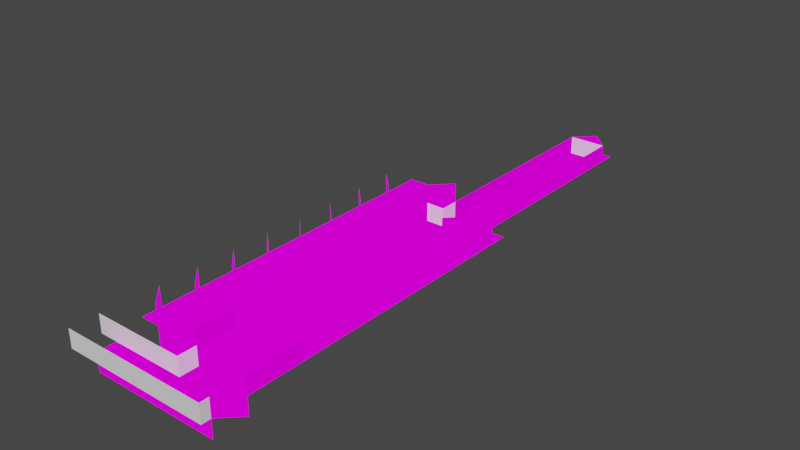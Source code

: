 # Source: evencare4.blend  (saved by Blender 4.0.36; exported with 4.5.12 LTS)
import bpy
from mathutils import Matrix  # noqa: F401  (used for matrix-valued properties, if any)

bpy.ops.wm.read_factory_settings(use_empty=True)
scene = bpy.context.scene
scene.name = 'Scene'

# ---- collections
col_collection = bpy.data.collections.new('Collection'); scene.collection.children.link(col_collection)

# ---- images (referenced by path relative to the original .blend; pixels are not part of the script)
import os
ASSET_DIR = os.environ.get("B2B_ASSET_DIR", "")  # directory of the original .blend (textures are referenced by path, not embedded)
HERE = os.path.dirname(os.path.abspath(__file__))  # packed textures are extracted next to this script under _unpacked/

def load_image(name, relpath, width, height, colorspace="sRGB"):
    """Load a texture the original file referenced (path relative to the .blend, or extracted next to this script)."""
    p = next((c for c in (os.path.join(HERE, relpath), os.path.join(ASSET_DIR, relpath)) if relpath and os.path.exists(c)), "")
    if p:
        img = bpy.data.images.load(p, check_existing=True)
        img.name = name
    else:  # same state as the original file: an image datablock whose file is absent (Cycles renders it pink)
        img = bpy.data.images.new(name, width, height)
        img.source = "FILE"
        img.filepath = "//" + (relpath or name)
    img.colorspace_settings.name = colorspace
    return img
img_texture_png = load_image('texture.png', 'texture.png', 1024, 1024, 'sRGB')

# ---- materials (node trees are filled in below, after node groups)
mat_material1 = bpy.data.materials.new('material1')
mat_material1.use_transparent_shadow = False
mat_material1.roughness = 1.0
mat_none = bpy.data.materials.new('None')
mat_none.use_transparent_shadow = False
mat_none.roughness = 1.0

# ---- material node trees
mat_material1.use_nodes = True; mat_material1.node_tree.nodes.clear()
_N = mat_material1.node_tree.nodes; _L = mat_material1.node_tree.links
n0 = _N.new('ShaderNodeOutputMaterial'); n0.name = 'Material Output'; n0.location = (280, 300)
n1 = _N.new('ShaderNodeTexImage'); n1.name = 'Image Texture'; n1.location = (-14, 326)
n1.image = img_texture_png
_L.new(n1.outputs[0], n0.inputs[0])
n0.is_active_output = True
mat_none.use_nodes = True; mat_none.node_tree.nodes.clear()
_N = mat_none.node_tree.nodes; _L = mat_none.node_tree.links
n0 = _N.new('ShaderNodeBsdfPrincipled'); n0.name = 'Principled BSDF'; n0.location = (0, 300)
n0.distribution = 'GGX'
n0.subsurface_method = 'RANDOM_WALK_SKIN'
n0.inputs[2].default_value = 1.0
n0.inputs[3].default_value = 1.45
n0.inputs[13].default_value = 0.0
n0.inputs[27].default_value = (0.0, 0.0, 0.0, 1.0)
n0.inputs[28].default_value = 1.0
n1 = _N.new('ShaderNodeOutputMaterial'); n1.name = 'Material Output'; n1.location = (280, 300)
_L.new(n0.outputs[0], n1.inputs[0])
n1.is_active_output = True

# ---- world
world_world = bpy.data.worlds.new('World'); scene.world = world_world
world_world.use_nodes = True; world_world.node_tree.nodes.clear()
_N = world_world.node_tree.nodes; _L = world_world.node_tree.links
n0 = _N.new('ShaderNodeOutputWorld'); n0.name = 'World Output'; n0.location = (300, 300)
n1 = _N.new('ShaderNodeBackground'); n1.name = 'Background'; n1.location = (10, 300)
n1.inputs[0].default_value = (0.05088, 0.05088, 0.05088, 1.0)
_L.new(n1.outputs[0], n0.inputs[0])
n0.is_active_output = True
world_world.color = (0.05088, 0.05088, 0.05088)
world_world.use_sun_shadow = False
world_world.sun_shadow_jitter_overblur = 0.0

# ---- meshes
me_plane = bpy.data.meshes.new('Plane')
me_plane.from_pydata([(2.5, -1.021e-06, 0.5), (1.5, -1.021e-06, 0.5), (4.5, 4.138e-07, -18.5), (-0.5, -9.452e-07, -0.5), (0.5, -9.452e-07, -0.5), (1.5, -9.452e-07, -0.5), (5.5, -1.0, 0.5), (3.5, 4.138e-07, -18.5), (3.5, -1.0, 0.5), (-0.5, -1.021e-06, 0.5), (-0.5, -1.0, 0.5), (0.5, -1.021e-06, 0.5), (0.5, -1.0, 0.5), (1.5, -1.0, 0.5), (2.5, -1.0, 0.5), (3.5, -1.021e-06, 0.5), (6.5, -1.0, 0.5), (6.5, -1.021e-06, 0.5), (4.5, -1.021e-06, 0.5), (6.5, 2.0, -12.5), (6.5, -8.697e-07, -1.5), (4.5, -7.942e-07, -2.5), (4.5, -5.677e-07, -5.5), (4.5, -6.432e-07, -4.5), (6.5, -5.677e-07, -5.5), (5.5, -9.452e-07, -0.5), (4.5, -1.147e-07, -11.5), (6.5, -3.412e-07, -8.5), (4.5, -4.167e-07, -7.5), (6.5, -2.657e-07, -9.5), (4.5, -1.902e-07, -10.5), (6.5, 1.0, -10.5), (4.5, 1.118e-07, -14.5), (4.5, 3.628e-08, -13.5), (6.5, -3.922e-08, -12.5), (4.5, -3.922e-08, -12.5), (4.5, 1.873e-07, -15.5), (6.5, 1.0, -9.5), (6.5, 1.873e-07, -15.5), (3.5, 3.628e-08, -13.5), (3.5, -2.657e-07, -9.5), (3.5, -9.452e-07, -0.5), (6.5, 1.0, -6.5), (2.5, -9.452e-07, -0.5), (6.5, 3.628e-08, -13.5), (6.5, 1.0, -3.5), (6.5, 1.0, -4.5), (2.5, 1.0, -14.5), (2.5, -3.412e-07, -8.5), (2.5, 1.0, -15.5), (2.5, 1.0, -17.5), (2.5, 1.118e-07, -14.5), (3.5, 1.873e-07, -15.5), (6.5, -9.452e-07, -0.5), (6.5, -7.942e-07, -2.5), (6.5, 1.0, -12.5), (2.5, 1.873e-07, -15.5), (2.5, 3.628e-08, -13.5), (2.5, 1.0, -13.5), (2.5, 1.0, -12.5), (2.5, -4.167e-07, -7.5), (5.5, -2.657e-07, -9.5), (5.5, -7.187e-07, -3.5), (5.5, -8.697e-07, -1.5), (2.5, 1.0, -9.5), (6.5, 1.0, 0.5), (2.5, 1.0, -6.5), (7.5, 1.0, -0.5), (5.5, -7.942e-07, -2.5), (2.5, 1.0, -1.5), (2.5, 1.0, -7.5), (2.5, 1.0, -11.5), (2.5, 1.0, -16.5), (6.5, 1.0, -13.5), (7.5, 2.0, -4.5), (6.5, 1.0, -14.5), (6.5, 1.0, -5.5), (6.5, 1.0, -8.5), (6.5, 2.0, -10.5), (6.5, 1.0, -0.5), (6.5, 1.0, -1.5), (6.5, 2.0, -9.5), (2.5, 2.0, -12.5), (6.5, 1.0, -11.5), (6.5, 2.0, -6.5), (7.5, 2.0, -5.5), (2.5, 2.0, -4.5), (2.5, 2.0, -7.5), (7.5, 2.0, -6.5), (2.5, 2.0, -10.5), (6.5, 2.0, -4.5), (2.5, 2.0, -17.5), (2.5, 2.0, -6.5), (7.5, 2.0, 0.5), (2.5, 1.0, -3.5), (7.5, 2.0, -3.5), (2.5, 2.0, -2.5), (2.5, 2.0, -3.5), (2.5, 1.0, -8.5), (2.5, 1.0, -10.5), (2.5, 2.0, -5.5), (2.5, 2.0, -8.5), (2.5, 2.0, -11.5), (2.5, 1.0, -0.5), (2.5, 2.0, -15.5), (2.5, 2.0, -13.5), (2.5, 2.0, -9.5), (6.5, 1.0, -16.5), (6.5, 1.0, -15.5), (2.5, 2.0, -14.5), (1.5, 2.0, -15.5), (7.5, 2.0, -15.5), (2.5, 2.0, -1.5), (1.5, 1.0, -1.5), (7.5, 2.0, -14.5), (6.5, 1.0, -7.5), (7.5, 2.0, -2.5), (7.5, 2.0, -9.5), (6.5, 2.0, -7.5), (7.5, 2.0, -7.5), (6.5, 1.0, -2.5), (1.5, -8.697e-07, -1.5), (6.5, 2.0, -0.5), (1.5, 2.0, -0.5), (7.5, -9.452e-07, -0.5), (6.5, 2.0, 0.5), (5.5, -1.902e-07, -10.5), (3.5, 2.0, -18.5), (6.5, 3.383e-07, -17.5), (6.5, 2.0, -17.5), (6.5, 1.0, -17.5), (5.5, 1.0, -18.5), (5.5, 2.0, -18.5), (2.5, 3.383e-07, -17.5), (2.5, 4.138e-07, -18.5), (4.5, -9.452e-07, -0.5), (4.5, 4.893e-07, -19.5), (5.5, -1.021e-06, 0.5), (6.5, 4.138e-07, -18.5), (4.5, -1.0, 0.5), (5.5, -6.432e-07, -4.5), (5.5, 1.118e-07, -14.5), (4.5, 7.913e-07, -23.5), (5.5, 8.668e-07, -24.5), (5.5, 2.628e-07, -16.5), (4.5, 2.628e-07, -16.5), (4.5, 7.158e-07, -22.5), (4.5, -2.657e-07, -9.5), (4.5, -3.412e-07, -8.5), (4.5, -4.922e-07, -6.5), (4.5, -8.697e-07, -1.5), (2.5, 2.0, -1.5), (4.5, -7.187e-07, -3.5), (3.5, 7.158e-07, -22.5), (3.5, 7.913e-07, -23.5), (3.5, 5.648e-07, -20.5), (3.5, 6.403e-07, -21.5), (4.5, 5.648e-07, -20.5), (4.5, 6.403e-07, -21.5), (4.5, 3.383e-07, -17.5), (3.5, 4.893e-07, -19.5), (3.5, 9.423e-07, -25.5), (4.5, 1.32e-06, -30.5), (7.5, 2.0, -0.5), (4.5, 8.668e-07, -24.5), (3.5, 8.668e-07, -24.5), (6.5, 2.0, 0.5), (1.5, 2.0, -1.5), (7.5, 2.0, -1.5), (6.5, 2.0, -1.5), (6.5, 2.0, -2.5), (6.5, 2.0, -3.5), (7.5, 2.0, -8.5), (6.5, 2.0, -5.5), (7.5, 2.0, -16.5), (6.5, 2.0, -8.5), (7.5, 2.0, -12.5), (7.5, 2.0, -10.5), (7.5, 2.0, -11.5), (6.5, 2.0, -11.5), (7.5, 2.0, -13.5), (6.5, 2.0, -13.5), (6.5, 2.0, -14.5), (6.5, 2.0, -15.5), (6.5, 2.0, -16.5), (1.5, 2.0, -12.5), (2.5, 2.0, -0.5), (2.5, 2.0, -16.5), (1.5, 2.0, -16.5), (1.5, 2.0, -13.5), (1.5, 2.0, -14.5), (1.5, 2.0, -11.5), (1.5, 2.0, -10.5), (1.5, 2.0, -8.5), (1.5, 2.0, -9.5), (1.5, 2.0, -6.5), (1.5, 2.0, -7.5), (1.5, 2.0, -5.5), (1.5, 2.0, -4.5), (1.5, 2.0, -3.5), (1.5, 2.0, -2.5), (6.5, -7.187e-07, -3.5), (6.5, -6.432e-07, -4.5), (5.5, -5.677e-07, -5.5), (6.5, -4.922e-07, -6.5), (5.5, -4.922e-07, -6.5), (6.5, -4.167e-07, -7.5), (5.5, -3.412e-07, -8.5), (5.5, -1.147e-07, -11.5), (6.5, -1.902e-07, -10.5), (5.5, -4.167e-07, -7.5), (6.5, -1.147e-07, -11.5), (5.5, -3.922e-08, -12.5), (6.5, 1.118e-07, -14.5), (5.5, 3.628e-08, -13.5), (5.5, 3.383e-07, -17.5), (5.5, 1.873e-07, -15.5), (6.5, 2.628e-07, -16.5), (3.5, -7.942e-07, -2.5), (2.5, -8.697e-07, -1.5), (3.5, -8.697e-07, -1.5), (3.5, -7.187e-07, -3.5), (2.5, -7.187e-07, -3.5), (3.5, -6.432e-07, -4.5), (3.5, -4.922e-07, -6.5), (2.5, -5.677e-07, -5.5), (3.5, -5.677e-07, -5.5), (2.5, -4.922e-07, -6.5), (3.5, -4.167e-07, -7.5), (2.5, -6.432e-07, -4.5), (3.5, -3.412e-07, -8.5), (2.5, -2.657e-07, -9.5), (2.5, -3.922e-08, -12.5), (2.5, -1.902e-07, -10.5), (3.5, -1.147e-07, -11.5), (2.5, -1.147e-07, -11.5), (3.5, -1.902e-07, -10.5), (3.5, -3.922e-08, -12.5), (2.5, 2.628e-07, -16.5), (3.5, 1.118e-07, -14.5), (3.5, 3.383e-07, -17.5), (3.5, 2.628e-07, -16.5), (2.5, 1.0, -5.5), (2.5, 1.0, -4.5), (2.5, -7.942e-07, -2.5), (2.5, 1.0, -2.5), (3.5, 1.244e-06, -29.5), (3.5, 1.0, -29.5), (5.5, 1.0, -29.5), (4.5, 1.0, -30.5), (4.5, 9.423e-07, -25.5), (5.5, 1.018e-06, -26.5), (4.5, 1.093e-06, -27.5), (3.5, 1.093e-06, -27.5), (4.5, 1.018e-06, -26.5), (4.5, 1.169e-06, -28.5), (4.5, 1.244e-06, -29.5), (5.5, 1.32e-06, -30.5), (5.5, 1.244e-06, -29.5), (3.5, 1.32e-06, -30.5), (5.5, 4.138e-07, -18.5), (5.5, 6.403e-07, -21.5), (5.5, 7.158e-07, -22.5), (5.5, 1.0, -20.5), (5.5, 5.648e-07, -20.5), (5.5, 4.893e-07, -19.5), (5.5, 1.0, -19.5), (5.5, 1.0, -22.5), (5.5, 1.0, -21.5), (5.5, 7.913e-07, -23.5), (5.5, 1.093e-06, -27.5), (5.5, 1.0, -25.5), (5.5, 9.423e-07, -25.5), (5.5, 1.0, -23.5), (5.5, 1.0, -24.5), (5.5, 1.0, -27.5), (5.5, 1.0, -26.5), (5.5, 1.169e-06, -28.5), (5.5, 1.0, -28.5), (3.5, 1.0, -25.5), (3.5, 1.0, -26.5), (3.5, 1.018e-06, -26.5), (3.5, 1.0, -24.5), (3.5, 1.0, -23.5), (3.5, 1.0, -20.5), (3.5, 1.0, -18.5), (3.5, 1.0, -19.5), (3.5, 1.0, -21.5), (3.5, 1.0, -22.5), (3.5, 1.0, -27.5), (3.5, 1.0, -28.5), (3.5, 1.169e-06, -28.5), (3.5, 1.169e-06, -28.5), (3.5, 1.0, -28.5), (3.5, 1.0, -29.5), (3.5, 1.244e-06, -29.5), (6.5, 2.0, 0.5), (2.5, 2.0, -0.5), (1.5, 2.0, -1.5), (2.5, 3.0, -0.5), (7.5, 2.0, -0.5), (6.5, 3.0, 0.5), (7.5, 3.0, -0.5), (1.5, 3.0, -1.5), (6.5, 2.0, -1.5), (2.5, 2.0, -2.5), (1.5, 2.0, -3.5), (2.5, 3.0, -2.5), (7.5, 2.0, -2.5), (6.5, 3.0, -1.5), (7.5, 3.0, -2.5), (1.5, 3.0, -3.5), (6.5, 2.0, -3.5), (2.5, 2.0, -4.5), (1.5, 2.0, -5.5), (2.5, 3.0, -4.5), (7.5, 2.0, -4.5), (6.5, 3.0, -3.5), (7.5, 3.0, -4.5), (1.5, 3.0, -5.5), (6.5, 2.0, -5.5), (2.5, 2.0, -6.5), (1.5, 2.0, -7.5), (2.5, 3.0, -6.5), (7.5, 2.0, -6.5), (6.5, 3.0, -5.5), (7.5, 3.0, -6.5), (1.5, 3.0, -7.5), (6.5, 2.0, -7.5), (2.5, 2.0, -8.5), (1.5, 2.0, -9.5), (2.5, 3.0, -8.5), (7.5, 2.0, -8.5), (6.5, 3.0, -7.5), (7.5, 3.0, -8.5), (1.5, 3.0, -9.5), (6.5, 2.0, -9.5), (2.5, 2.0, -10.5), (1.5, 2.0, -11.5), (2.5, 3.0, -10.5), (7.5, 2.0, -10.5), (6.5, 3.0, -9.5), (7.5, 3.0, -10.5), (1.5, 3.0, -11.5), (6.5, 2.0, -11.5), (2.5, 2.0, -12.5), (1.5, 2.0, -13.5), (2.5, 3.0, -12.5), (7.5, 2.0, -12.5), (6.5, 3.0, -11.5), (7.5, 3.0, -12.5), (1.5, 3.0, -13.5), (6.5, 2.0, -13.5), (2.5, 2.0, -14.5), (1.5, 2.0, -15.5), (2.5, 3.0, -14.5), (7.5, 2.0, -14.5), (6.5, 3.0, -13.5), (7.5, 3.0, -14.5), (1.5, 3.0, -15.5), (6.5, 2.0, -15.5), (7.5, 2.0, -16.5), (6.5, 3.0, -15.5), (7.5, 3.0, -16.5), (2.5, -9.452e-07, -0.5), (2.5, 1.0, -0.5), (3.5, 1.0, -1.5), (3.5, -8.697e-07, -1.5), (2.5, 2.0, -0.5), (3.5, 2.0, -1.5), (2.5, 2.0, -0.5), (7.5, 2.0, -0.5), (1.5, 2.0, -1.5), (1.5, 2.0, -1.5), (6.5, 2.0, -0.5), (2.5, 2.0, -17.5), (1.5, 2.0, -16.5), (2.5, 2.0, -16.5), (1.5, 2.0, -17.5), (7.5, 2.0, -17.5), (6.5, 2.0, -16.5), (7.5, 2.0, -16.5), (6.5, 2.0, -17.5), (5.5, 3.383e-07, -17.5), (5.5, 4.138e-07, -18.5), (6.5, 3.383e-07, -17.5), (4.5, 1.244e-06, -29.5), (5.5, 1.244e-06, -29.5), (4.5, 1.32e-06, -30.5)], [], [(62, 140, 23, 152), (146, 262, 269, 142), (14, 0, 1, 13), (8, 15, 0, 14), (270, 275, 278, 277), (47, 109, 105, 58), (15, 41, 43, 0), (114, 111, 183, 182), (277, 278, 248, 258), (250, 254, 281, 161), (272, 271, 276, 251), (161, 279, 282, 165), (15, 18, 135, 41), (139, 18, 15, 8), (49, 104, 109, 47), (324, 326, 325, 320), (80, 169, 170, 120), (260, 131, 266, 265), (305, 307, 311, 306), (30, 26, 234, 236), (51, 47, 58, 57), (13, 1, 11, 12), (243, 86, 97, 94), (61, 126, 30, 147), (136, 157, 155, 160), (201, 202, 140, 62), (148, 207, 61, 147), (230, 40, 231, 48), (232, 59, 71, 235), (40, 236, 233, 231), (152, 23, 223, 221), (22, 149, 224, 226), (23, 22, 226, 223), (340, 342, 341, 336), (186, 112, 373, 123), (300, 302, 301, 296), (46, 90, 173, 76), (28, 210, 207, 148), (297, 299, 303, 298), (208, 212, 35, 26), (53, 20, 63, 25), (27, 29, 61, 207), (211, 34, 212, 208), (235, 71, 99, 233), (332, 334, 333, 328), (206, 27, 207, 210), (76, 173, 84, 42), (94, 97, 96, 245), (204, 206, 210, 205), (227, 66, 242, 225), (258, 248, 249, 162), (148, 147, 40, 230), (33, 32, 239, 39), (209, 211, 208, 126), (83, 179, 19, 55), (124, 67, 65, 17), (245, 96, 151, 69), (147, 30, 236, 40), (256, 162, 259, 246), (162, 249, 247, 246), (321, 323, 327, 322), (44, 73, 75, 213), (215, 260, 2, 159), (260, 265, 136, 2), (356, 358, 357, 352), (115, 118, 175, 77), (34, 55, 73, 44), (255, 256, 246, 291), (20, 80, 120, 54), (38, 108, 107, 217), (45, 171, 90, 46), (353, 355, 359, 354), (67, 163, 125, 65), (98, 101, 87, 70), (43, 103, 113, 121), (95, 74, 90, 171), (65, 125, 122, 79), (361, 363, 362, 360), (176, 180, 181, 19), (82, 105, 189, 185), (151, 96, 200, 167), (217, 107, 130, 128), (236, 234, 235, 233), (29, 37, 31, 209), (87, 101, 193, 196), (99, 89, 106, 64), (64, 106, 101, 98), (53, 79, 80, 20), (137, 25, 135, 18), (178, 176, 19, 179), (377, 375, 378, 376), (2, 136, 160, 7), (261, 268, 267, 262), (77, 175, 81, 37), (104, 187, 188, 110), (66, 92, 100, 242), (16, 17, 137, 6), (164, 250, 161, 165), (107, 184, 129, 130), (119, 172, 175, 118), (25, 63, 150, 135), (89, 102, 191, 192), (109, 104, 110, 190), (58, 105, 82, 59), (241, 240, 133, 238), (128, 130, 131, 260), (242, 100, 86, 243), (103, 370, 372, 113), (385, 138, 384, 383), (159, 2, 7, 240), (281, 280, 279, 161), (105, 109, 190, 189), (238, 72, 49, 56), (270, 277, 255, 252), (233, 99, 64, 231), (216, 144, 145, 36), (209, 31, 83, 211), (154, 142, 164, 165), (165, 282, 283, 154), (244, 245, 69, 219), (224, 228, 60, 227), (213, 38, 216, 141), (149, 205, 210, 28), (211, 83, 55, 34), (329, 331, 335, 330), (221, 223, 229, 222), (26, 35, 237, 234), (158, 146, 153, 156), (63, 20, 54, 68), (269, 273, 274, 143), (120, 170, 171, 45), (220, 218, 244, 219), (222, 94, 245, 244), (11, 4, 3, 9), (73, 181, 182, 75), (142, 269, 143, 164), (117, 177, 78, 81), (231, 64, 98, 48), (74, 85, 173, 90), (172, 117, 81, 175), (366, 369, 368, 365), (126, 208, 26, 30), (153, 288, 287, 156), (264, 261, 158, 157), (154, 283, 288, 153), (261, 262, 146, 158), (168, 116, 170, 169), (92, 87, 196, 195), (180, 114, 182, 181), (42, 84, 118, 115), (93, 371, 374, 166), (143, 274, 271, 272), (133, 50, 72, 238), (55, 19, 181, 73), (272, 251, 254, 250), (35, 33, 39, 237), (39, 239, 51, 57), (204, 42, 115, 206), (96, 97, 199, 200), (254, 252, 253, 281), (50, 91, 187, 72), (144, 215, 159, 145), (217, 128, 215, 144), (106, 89, 192, 194), (24, 204, 205, 203), (348, 350, 349, 344), (145, 159, 240, 241), (34, 44, 214, 212), (86, 100, 197, 198), (213, 75, 108, 38), (202, 24, 203, 140), (203, 205, 149, 22), (23, 140, 203, 22), (68, 62, 152, 21), (163, 168, 169, 122), (150, 21, 218, 220), (116, 95, 171, 170), (56, 49, 47, 51), (75, 182, 183, 108), (202, 46, 76, 24), (218, 221, 222, 244), (38, 217, 144, 216), (218, 21, 152, 221), (201, 45, 46, 202), (59, 82, 102, 71), (214, 141, 32, 33), (229, 243, 94, 222), (41, 220, 219, 43), (153, 146, 142, 154), (149, 28, 228, 224), (157, 158, 156, 155), (102, 82, 185, 191), (237, 39, 57, 232), (28, 148, 230, 228), (223, 226, 225, 229), (63, 68, 21, 150), (54, 201, 62, 68), (101, 106, 194, 193), (265, 266, 263, 264), (143, 272, 250, 164), (240, 7, 134, 133), (234, 237, 232, 235), (239, 52, 56, 51), (251, 270, 252, 254), (251, 276, 275, 270), (160, 286, 285, 7), (36, 145, 241, 52), (252, 255, 291, 253), (177, 178, 179, 78), (337, 339, 343, 338), (108, 183, 184, 107), (70, 87, 92, 66), (212, 214, 33, 35), (228, 230, 48, 60), (130, 129, 132, 131), (265, 264, 157, 136), (52, 241, 238, 56), (199, 97, 86, 198), (12, 11, 9, 10), (17, 53, 25, 137), (262, 267, 273, 269), (1, 5, 4, 11), (206, 115, 77, 27), (6, 137, 18, 139), (226, 224, 227, 225), (156, 287, 284, 155), (7, 285, 50, 133), (253, 289, 280, 281), (141, 216, 36, 32), (277, 258, 256, 255), (285, 127, 91, 50), (17, 65, 79, 53), (57, 58, 59, 232), (32, 36, 52, 239), (316, 318, 317, 312), (29, 209, 126, 61), (291, 290, 289, 253), (295, 294, 293, 292), (27, 77, 37, 29), (24, 76, 42, 204), (367, 366, 365, 364), (225, 242, 243, 229), (155, 284, 286, 160), (85, 88, 84, 173), (313, 315, 319, 314), (72, 187, 104, 49), (48, 98, 70, 60), (345, 347, 351, 346), (54, 120, 45, 201), (60, 70, 66, 227), (31, 78, 179, 83), (37, 81, 78, 31), (111, 174, 184, 183), (135, 150, 220, 41), (308, 310, 309, 304), (69, 151, 370, 103), (100, 92, 195, 197), (71, 102, 89, 99), (79, 122, 169, 80), (264, 263, 268, 261), (88, 119, 118, 84), (44, 213, 141, 214), (387, 257, 388, 386), (0, 43, 5, 1), (381, 379, 382, 380)])
_uv = me_plane.uv_layers.new(name='UVMap')
_uv.uv.foreach_set('vector', [0.375, 0.6667, 0.375, 0.7778, 0.25, 0.7778, 0.25, 0.6667, 0.25, 0.6667, 0.375, 0.6667, 0.375, 0.7778, 0.25, 0.7778, 0.25, 0.5556, 0.25, 0.6667, 0.125, 0.6667, 0.125, 0.5556, 0.25, 0.5556, 0.25, 0.6667, 0.125, 0.6667, 0.125, 0.5556, 0.125, 0.7778, 0.125, 0.8889, 0.0, 0.8889, 0.0, 0.7778, 0.125, 0.8889, 0.125, 1.0, 0.0, 1.0, 0.0, 0.8889, 0.375, 0.6667, 0.375, 0.7778, 0.25, 0.7778, 0.25, 0.6667, 0.75, 0.8889, 0.75, 1.0, 0.625, 1.0, 0.625, 0.8889, 0.125, 0.7778, 0.125, 0.8889, 0.0, 0.8889, 0.0, 0.7778, 0.375, 0.6667, 0.375, 0.7778, 0.25, 0.7778, 0.25, 0.6667, 0.125, 0.7778, 0.125, 0.8889, 0.0, 0.8889, 0.0, 0.7778, 0.125, 0.7778, 0.125, 0.8889, 0.0, 0.8889, 0.0, 0.7778, 0.25, 0.6667, 0.375, 0.6667, 0.375, 0.7778, 0.25, 0.7778, 0.25, 0.5556, 0.25, 0.6667, 0.125, 0.6667, 0.125, 0.5556, 0.125, 0.8889, 0.125, 1.0, 0.0, 1.0, 0.0, 0.8889, 0.5, 0.1111, 0.5, 0.2222, 0.375, 0.2222, 0.375, 0.1111, 0.125, 0.8889, 0.125, 1.0, 0.0, 1.0, 0.0, 0.8889, 0.125, 0.7778, 0.125, 0.8889, 0.0, 0.8889, 0.0, 0.7778, 0.5, 0.1111, 0.5, 0.2222, 0.375, 0.2222, 0.375, 0.1111, 0.375, 0.6667, 0.375, 0.7778, 0.25, 0.7778, 0.25, 0.6667, 0.125, 0.7778, 0.125, 0.8889, 0.0, 0.8889, 0.0, 0.7778, 0.25, 0.5556, 0.25, 0.6667, 0.125, 0.6667, 0.125, 0.5556, 0.125, 0.8889, 0.125, 1.0, 0.0, 1.0, 0.0, 0.8889, 0.375, 0.6667, 0.375, 0.7778, 0.25, 0.7778, 0.25, 0.6667, 0.375, 0.6667, 0.375, 0.7778, 0.25, 0.7778, 0.25, 0.6667, 0.25, 0.5556, 0.25, 0.6667, 0.125, 0.6667, 0.125, 0.5556, 0.25, 0.6667, 0.375, 0.6667, 0.375, 0.7778, 0.25, 0.7778, 0.25, 0.5556, 0.25, 0.6667, 0.125, 0.6667, 0.125, 0.5556, 0.125, 0.7778, 0.125, 0.8889, 0.0, 0.8889, 0.0, 0.7778, 0.125, 0.5556, 0.125, 0.6667, 0.0, 0.6667, 0.0, 0.5556, 0.375, 0.6667, 0.375, 0.7778, 0.25, 0.7778, 0.25, 0.6667, 0.375, 0.6667, 0.375, 0.7778, 0.25, 0.7778, 0.25, 0.6667, 0.375, 0.6667, 0.375, 0.7778, 0.25, 0.7778, 0.25, 0.6667, 0.5, 0.1111, 0.5, 0.2222, 0.375, 0.2222, 0.375, 0.1111, 0.875, 0.7778, 0.875, 0.6667, 1.0, 0.6667, 1.0, 0.7778, 0.5, 0.1111, 0.5, 0.2222, 0.375, 0.2222, 0.375, 0.1111, 0.125, 0.8889, 0.125, 1.0, 0.0, 1.0, 0.0, 0.8889, 0.25, 0.6667, 0.375, 0.6667, 0.375, 0.7778, 0.25, 0.7778, 0.5, 0.1111, 0.5, 0.2222, 0.375, 0.2222, 0.375, 0.1111, 0.375, 0.6667, 0.375, 0.7778, 0.25, 0.7778, 0.25, 0.6667, 0.125, 0.5556, 0.125, 0.6667, 0.0, 0.6667, 0.0, 0.5556, 0.125, 0.5556, 0.125, 0.6667, 0.0, 0.6667, 0.0, 0.5556, 0.25, 0.5556, 0.25, 0.6667, 0.125, 0.6667, 0.125, 0.5556, 0.125, 0.7778, 0.125, 0.8889, 0.0, 0.8889, 0.0, 0.7778, 0.5, 0.1111, 0.5, 0.2222, 0.375, 0.2222, 0.375, 0.1111, 0.25, 0.5556, 0.25, 0.6667, 0.125, 0.6667, 0.125, 0.5556, 0.125, 0.8889, 0.125, 1.0, 0.0, 1.0, 0.0, 0.8889, 0.125, 0.8889, 0.125, 1.0, 0.0, 1.0, 0.0, 0.8889, 0.125, 0.5556, 0.125, 0.6667, 0.0, 0.6667, 0.0, 0.5556, 0.125, 0.7778, 0.125, 0.8889, 0.0, 0.8889, 0.0, 0.7778, 0.0, 0.7778, 0.0, 0.8889, 0.125, 0.8889, 0.125, 0.7778, 0.375, 0.6667, 0.375, 0.7778, 0.25, 0.7778, 0.25, 0.6667, 0.375, 0.6667, 0.375, 0.7778, 0.25, 0.7778, 0.25, 0.6667, 0.125, 0.5556, 0.125, 0.6667, 0.0, 0.6667, 0.0, 0.5556, 0.125, 0.8889, 0.125, 1.0, 0.0, 1.0, 0.0, 0.8889, 0.125, 0.7778, 0.125, 0.8889, 0.0, 0.8889, 0.0, 0.7778, 0.125, 0.8889, 0.125, 1.0, 0.0, 1.0, 0.0, 0.8889, 0.375, 0.6667, 0.375, 0.7778, 0.25, 0.7778, 0.25, 0.6667, 0.375, 0.6667, 0.375, 0.7778, 0.25, 0.7778, 0.25, 0.6667, 0.125, 0.7778, 0.125, 0.8889, 0.0, 0.8889, 0.0, 0.7778, 0.5, 0.1111, 0.5, 0.2222, 0.375, 0.2222, 0.375, 0.1111, 0.125, 0.7778, 0.125, 0.8889, 0.0, 0.8889, 0.0, 0.7778, 0.375, 0.6667, 0.375, 0.7778, 0.25, 0.7778, 0.25, 0.6667, 0.375, 0.6667, 0.375, 0.7778, 0.25, 0.7778, 0.25, 0.6667, 0.5, 0.1111, 0.5, 0.2222, 0.375, 0.2222, 0.375, 0.1111, 0.125, 0.8889, 0.125, 1.0, 0.0, 1.0, 0.0, 0.8889, 0.125, 0.7778, 0.125, 0.8889, 0.0, 0.8889, 0.0, 0.7778, 0.375, 0.6667, 0.375, 0.7778, 0.25, 0.7778, 0.25, 0.6667, 0.125, 0.7778, 0.125, 0.8889, 0.0, 0.8889, 0.0, 0.7778, 0.125, 0.7778, 0.125, 0.8889, 0.0, 0.8889, 0.0, 0.7778, 0.125, 0.8889, 0.125, 1.0, 0.0, 1.0, 0.0, 0.8889, 0.5, 0.1111, 0.5, 0.2222, 0.375, 0.2222, 0.375, 0.1111, 0.125, 0.8889, 0.125, 1.0, 0.0, 1.0, 0.0, 0.8889, 0.125, 0.8889, 0.125, 1.0, 0.0, 1.0, 0.0, 0.8889, 0.125, 0.7778, 0.125, 0.8889, 0.0, 0.8889, 0.0, 0.7778, 0.75, 0.8889, 0.75, 1.0, 0.625, 1.0, 0.625, 0.8889, 0.125, 0.8889, 0.125, 1.0, 0.0, 1.0, 0.0, 0.8889, 0.5, 0.1111, 0.5, 0.2222, 0.375, 0.2222, 0.375, 0.1111, 0.75, 0.8889, 0.75, 1.0, 0.625, 1.0, 0.625, 0.8889, 0.75, 0.8889, 0.75, 1.0, 0.625, 1.0, 0.625, 0.8889, 0.75, 0.8889, 0.75, 1.0, 0.625, 1.0, 0.625, 0.8889, 0.125, 0.7778, 0.125, 0.8889, 0.0, 0.8889, 0.0, 0.7778, 0.25, 0.5556, 0.25, 0.6667, 0.125, 0.6667, 0.125, 0.5556, 0.125, 0.7778, 0.125, 0.8889, 0.0, 0.8889, 0.0, 0.7778, 0.75, 0.8889, 0.75, 1.0, 0.625, 1.0, 0.625, 0.8889, 0.125, 0.8889, 0.125, 1.0, 0.0, 1.0, 0.0, 0.8889, 0.125, 0.8889, 0.125, 1.0, 0.0, 1.0, 0.0, 0.8889, 0.125, 0.7778, 0.125, 0.8889, 0.0, 0.8889, 0.0, 0.7778, 0.375, 0.6667, 0.375, 0.7778, 0.25, 0.7778, 0.25, 0.6667, 0.75, 0.8889, 0.75, 1.0, 0.625, 1.0, 0.625, 0.8889, 0.875, 0.6667, 0.875, 0.5556, 1.0, 0.5556, 1.0, 0.6667, 0.375, 0.6667, 0.375, 0.7778, 0.25, 0.7778, 0.25, 0.6667, 0.125, 0.7778, 0.125, 0.8889, 0.0, 0.8889, 0.0, 0.7778, 0.125, 0.8889, 0.125, 1.0, 0.0, 1.0, 0.0, 0.8889, 0.75, 0.8889, 0.75, 1.0, 0.625, 1.0, 0.625, 0.8889, 0.125, 0.8889, 0.125, 1.0, 0.0, 1.0, 0.0, 0.8889, 0.25, 0.5556, 0.25, 0.6667, 0.125, 0.6667, 0.125, 0.5556, 0.375, 0.6667, 0.375, 0.7778, 0.25, 0.7778, 0.25, 0.6667, 0.125, 0.8889, 0.125, 1.0, 0.0, 1.0, 0.0, 0.8889, 0.75, 0.8889, 0.75, 1.0, 0.625, 1.0, 0.625, 0.8889, 0.375, 0.6667, 0.375, 0.7778, 0.25, 0.7778, 0.25, 0.6667, 0.75, 0.8889, 0.75, 1.0, 0.625, 1.0, 0.625, 0.8889, 0.75, 0.8889, 0.75, 1.0, 0.625, 1.0, 0.625, 0.8889, 0.125, 0.8889, 0.125, 1.0, 0.0, 1.0, 0.0, 0.8889, 0.25, 0.5556, 0.25, 0.6667, 0.125, 0.6667, 0.125, 0.5556, 0.125, 0.7778, 0.125, 0.8889, 0.0, 0.8889, 0.0, 0.7778, 0.125, 0.8889, 0.125, 1.0, 0.0, 1.0, 0.0, 0.8889, 0.125, 0.8889, 0.125, 1.0, 0.0, 1.0, 0.0, 0.8889, 0.375, 0.6667, 0.375, 0.7778, 0.25, 0.7778, 0.25, 0.6667, 0.375, 0.6667, 0.375, 0.7778, 0.25, 0.7778, 0.25, 0.6667, 0.125, 0.7778, 0.125, 0.8889, 0.0, 0.8889, 0.0, 0.7778, 0.75, 0.8889, 0.75, 1.0, 0.625, 1.0, 0.625, 0.8889, 0.125, 0.7778, 0.125, 0.8889, 0.0, 0.8889, 0.0, 0.7778, 0.375, 0.6667, 0.375, 0.7778, 0.25, 0.7778, 0.25, 0.6667, 0.125, 0.7778, 0.125, 0.8889, 0.0, 0.8889, 0.0, 0.7778, 0.375, 0.6667, 0.375, 0.7778, 0.25, 0.7778, 0.25, 0.6667, 0.125, 0.7778, 0.125, 0.8889, 0.0, 0.8889, 0.0, 0.7778, 0.25, 0.6667, 0.375, 0.6667, 0.375, 0.7778, 0.25, 0.7778, 0.125, 0.7778, 0.125, 0.8889, 0.0, 0.8889, 0.0, 0.7778, 0.125, 0.7778, 0.125, 0.8889, 0.0, 0.8889, 0.0, 0.7778, 0.25, 0.5556, 0.25, 0.6667, 0.125, 0.6667, 0.125, 0.5556, 0.125, 0.5556, 0.125, 0.6667, 0.0, 0.6667, 0.0, 0.5556, 0.25, 0.6667, 0.375, 0.6667, 0.375, 0.7778, 0.25, 0.7778, 0.125, 0.7778, 0.125, 0.8889, 0.0, 0.8889, 0.0, 0.7778, 0.5, 0.1111, 0.5, 0.2222, 0.375, 0.2222, 0.375, 0.1111, 0.125, 0.5556, 0.125, 0.6667, 0.0, 0.6667, 0.0, 0.5556, 0.375, 0.6667, 0.375, 0.7778, 0.25, 0.7778, 0.25, 0.6667, 0.375, 0.6667, 0.375, 0.7778, 0.25, 0.7778, 0.25, 0.6667, 0.125, 0.5556, 0.25, 0.5556, 0.25, 0.6667, 0.125, 0.6667, 0.125, 0.7778, 0.125, 0.8889, 0.0, 0.8889, 0.0, 0.7778, 0.125, 0.8889, 0.125, 1.0, 0.0, 1.0, 0.0, 0.8889, 0.125, 0.5556, 0.125, 0.6667, 0.0, 0.6667, 0.0, 0.5556, 0.125, 0.7778, 0.125, 0.8889, 0.0, 0.8889, 0.0, 0.7778, 0.375, 0.6667, 0.375, 0.7778, 0.25, 0.7778, 0.25, 0.6667, 0.125, 0.8889, 0.125, 1.0, 0.0, 1.0, 0.0, 0.8889, 0.25, 0.6667, 0.375, 0.6667, 0.375, 0.7778, 0.25, 0.7778, 0.75, 0.8889, 0.75, 1.0, 0.625, 1.0, 0.625, 0.8889, 0.125, 0.7778, 0.125, 0.8889, 0.0, 0.8889, 0.0, 0.7778, 0.75, 0.8889, 0.75, 1.0, 0.625, 1.0, 0.625, 0.8889, 0.75, 0.8889, 0.75, 1.0, 0.625, 1.0, 0.625, 0.8889, 0.5, 0.4444, 0.5, 0.5556, 0.375, 0.5556, 0.375, 0.4444, 0.375, 0.6667, 0.375, 0.7778, 0.25, 0.7778, 0.25, 0.6667, 0.125, 0.7778, 0.125, 0.8889, 0.0, 0.8889, 0.0, 0.7778, 0.375, 0.6667, 0.375, 0.7778, 0.25, 0.7778, 0.25, 0.6667, 0.125, 0.7778, 0.125, 0.8889, 0.0, 0.8889, 0.0, 0.7778, 0.375, 0.6667, 0.375, 0.7778, 0.25, 0.7778, 0.25, 0.6667, 0.75, 0.8889, 0.75, 1.0, 0.625, 1.0, 0.625, 0.8889, 0.75, 0.8889, 0.75, 1.0, 0.625, 1.0, 0.625, 0.8889, 0.75, 0.8889, 0.75, 1.0, 0.625, 1.0, 0.625, 0.8889, 0.125, 0.8889, 0.125, 1.0, 0.0, 1.0, 0.0, 0.8889, 0.75, 0.7778, 0.75, 0.6667, 0.875, 0.6667, 0.875, 0.7778, 0.125, 0.7778, 0.125, 0.8889, 0.0, 0.8889, 0.0, 0.7778, 0.125, 0.7778, 0.125, 0.8889, 0.0, 0.8889, 0.0, 0.7778, 0.125, 0.8889, 0.125, 1.0, 0.0, 1.0, 0.0, 0.8889, 0.375, 0.6667, 0.375, 0.7778, 0.25, 0.7778, 0.25, 0.6667, 0.375, 0.6667, 0.375, 0.7778, 0.25, 0.7778, 0.25, 0.6667, 0.125, 0.5556, 0.125, 0.6667, 0.0, 0.6667, 0.0, 0.5556, 0.125, 0.7778, 0.125, 0.8889, 0.0, 0.8889, 0.0, 0.7778, 0.75, 0.8889, 0.75, 1.0, 0.625, 1.0, 0.625, 0.8889, 0.375, 0.6667, 0.375, 0.7778, 0.25, 0.7778, 0.25, 0.6667, 0.125, 0.8889, 0.125, 1.0, 0.0, 1.0, 0.0, 0.8889, 0.375, 0.6667, 0.375, 0.7778, 0.25, 0.7778, 0.25, 0.6667, 0.125, 0.5556, 0.125, 0.6667, 0.0, 0.6667, 0.0, 0.5556, 0.75, 0.8889, 0.75, 1.0, 0.625, 1.0, 0.625, 0.8889, 0.25, 0.5556, 0.25, 0.6667, 0.125, 0.6667, 0.125, 0.5556, 0.5, 0.1111, 0.5, 0.2222, 0.375, 0.2222, 0.375, 0.1111, 0.375, 0.6667, 0.375, 0.7778, 0.25, 0.7778, 0.25, 0.6667, 0.125, 0.5556, 0.125, 0.6667, 0.0, 0.6667, 0.0, 0.5556, 0.75, 0.8889, 0.75, 1.0, 0.625, 1.0, 0.625, 0.8889, 0.125, 0.7778, 0.125, 0.8889, 0.0, 0.8889, 0.0, 0.7778, 0.125, 0.5556, 0.125, 0.6667, 0.0, 0.6667, 0.0, 0.5556, 0.375, 0.6667, 0.375, 0.7778, 0.25, 0.7778, 0.25, 0.6667, 0.25, 0.6667, 0.375, 0.6667, 0.375, 0.7778, 0.25, 0.7778, 0.375, 0.6667, 0.375, 0.7778, 0.25, 0.7778, 0.25, 0.6667, 0.75, 0.8889, 0.75, 1.0, 0.625, 1.0, 0.625, 0.8889, 0.375, 0.6667, 0.375, 0.7778, 0.25, 0.7778, 0.25, 0.6667, 0.75, 0.8889, 0.75, 1.0, 0.625, 1.0, 0.625, 0.8889, 0.125, 0.7778, 0.125, 0.8889, 0.0, 0.8889, 0.0, 0.7778, 0.125, 0.8889, 0.125, 1.0, 0.0, 1.0, 0.0, 0.8889, 0.125, 0.7778, 0.125, 0.8889, 0.0, 0.8889, 0.0, 0.7778, 0.25, 0.5556, 0.25, 0.6667, 0.125, 0.6667, 0.125, 0.5556, 0.25, 0.5556, 0.25, 0.6667, 0.125, 0.6667, 0.125, 0.5556, 0.25, 0.6667, 0.375, 0.6667, 0.375, 0.7778, 0.25, 0.7778, 0.125, 0.7778, 0.125, 0.8889, 0.0, 0.8889, 0.0, 0.7778, 0.125, 0.8889, 0.125, 1.0, 0.0, 1.0, 0.0, 0.8889, 0.375, 0.6667, 0.375, 0.7778, 0.25, 0.7778, 0.25, 0.6667, 0.125, 0.7778, 0.125, 0.8889, 0.0, 0.8889, 0.0, 0.7778, 0.25, 0.5556, 0.25, 0.6667, 0.125, 0.6667, 0.125, 0.5556, 0.25, 0.6667, 0.375, 0.6667, 0.375, 0.7778, 0.25, 0.7778, 0.375, 0.6667, 0.375, 0.7778, 0.25, 0.7778, 0.25, 0.6667, 0.375, 0.6667, 0.375, 0.7778, 0.25, 0.7778, 0.25, 0.6667, 0.75, 0.8889, 0.75, 1.0, 0.625, 1.0, 0.625, 0.8889, 0.25, 0.5556, 0.25, 0.6667, 0.125, 0.6667, 0.125, 0.5556, 0.375, 0.6667, 0.375, 0.7778, 0.25, 0.7778, 0.25, 0.6667, 0.25, 0.5556, 0.25, 0.6667, 0.125, 0.6667, 0.125, 0.5556, 0.375, 0.6667, 0.375, 0.7778, 0.25, 0.7778, 0.25, 0.6667, 0.125, 0.5556, 0.125, 0.6667, 0.0, 0.6667, 0.0, 0.5556, 0.75, 0.8889, 0.75, 1.0, 0.625, 1.0, 0.625, 0.8889, 0.125, 0.7778, 0.125, 0.8889, 0.0, 0.8889, 0.0, 0.7778, 0.375, 0.6667, 0.375, 0.7778, 0.25, 0.7778, 0.25, 0.6667, 0.375, 0.6667, 0.375, 0.7778, 0.25, 0.7778, 0.25, 0.6667, 0.125, 0.5556, 0.125, 0.6667, 0.0, 0.6667, 0.0, 0.5556, 0.25, 0.5556, 0.25, 0.6667, 0.125, 0.6667, 0.125, 0.5556, 0.375, 0.6667, 0.375, 0.7778, 0.25, 0.7778, 0.25, 0.6667, 0.125, 0.7778, 0.125, 0.8889, 0.0, 0.8889, 0.0, 0.7778, 0.125, 0.7778, 0.125, 0.8889, 0.0, 0.8889, 0.0, 0.7778, 0.375, 0.6667, 0.375, 0.7778, 0.25, 0.7778, 0.25, 0.6667, 0.375, 0.6667, 0.375, 0.7778, 0.25, 0.7778, 0.25, 0.6667, 0.75, 0.8889, 0.75, 1.0, 0.625, 1.0, 0.625, 0.8889, 0.5, 0.1111, 0.5, 0.2222, 0.375, 0.2222, 0.375, 0.1111, 0.125, 0.8889, 0.125, 1.0, 0.0, 1.0, 0.0, 0.8889, 0.125, 0.8889, 0.125, 1.0, 0.0, 1.0, 0.0, 0.8889, 0.375, 0.6667, 0.375, 0.7778, 0.25, 0.7778, 0.25, 0.6667, 0.125, 0.5556, 0.125, 0.6667, 0.0, 0.6667, 0.0, 0.5556, 0.125, 0.8889, 0.125, 1.0, 0.0, 1.0, 0.0, 0.8889, 0.375, 0.6667, 0.375, 0.7778, 0.25, 0.7778, 0.25, 0.6667, 0.125, 0.5556, 0.125, 0.6667, 0.0, 0.6667, 0.0, 0.5556, 0.625, 0.8889, 0.75, 0.8889, 0.75, 1.0, 0.625, 1.0, 0.25, 0.5556, 0.25, 0.6667, 0.125, 0.6667, 0.125, 0.5556, 0.25, 0.5556, 0.25, 0.6667, 0.125, 0.6667, 0.125, 0.5556, 0.125, 0.7778, 0.125, 0.8889, 0.0, 0.8889, 0.0, 0.7778, 0.375, 0.6667, 0.375, 0.7778, 0.25, 0.7778, 0.25, 0.6667, 0.125, 0.7778, 0.125, 0.8889, 0.0, 0.8889, 0.0, 0.7778, 0.25, 0.5556, 0.25, 0.6667, 0.125, 0.6667, 0.125, 0.5556, 0.125, 0.5556, 0.125, 0.6667, 0.0, 0.6667, 0.0, 0.5556, 0.125, 0.7778, 0.125, 0.8889, 0.0, 0.8889, 0.0, 0.7778, 0.125, 0.7778, 0.125, 0.8889, 0.0, 0.8889, 0.0, 0.7778, 0.125, 0.7778, 0.125, 0.8889, 0.0, 0.8889, 0.0, 0.7778, 0.375, 0.6667, 0.375, 0.7778, 0.25, 0.7778, 0.25, 0.6667, 0.375, 0.6667, 0.375, 0.7778, 0.25, 0.7778, 0.25, 0.6667, 0.125, 0.8889, 0.125, 1.0, 0.0, 1.0, 0.0, 0.8889, 0.125, 0.7778, 0.125, 0.8889, 0.0, 0.8889, 0.0, 0.7778, 0.125, 0.7778, 0.125, 0.8889, 0.0, 0.8889, 0.0, 0.7778, 0.375, 0.6667, 0.375, 0.7778, 0.25, 0.7778, 0.25, 0.6667, 0.5, 0.1111, 0.5, 0.2222, 0.375, 0.2222, 0.375, 0.1111, 0.25, 0.5556, 0.25, 0.6667, 0.125, 0.6667, 0.125, 0.5556, 0.125, 0.7778, 0.125, 0.8889, 0.0, 0.8889, 0.0, 0.7778, 0.125, 0.7778, 0.125, 0.8889, 0.0, 0.8889, 0.0, 0.7778, 0.125, 0.7778, 0.125, 0.8889, 0.0, 0.8889, 0.0, 0.7778, 0.125, 0.7778, 0.125, 0.8889, 0.0, 0.8889, 0.0, 0.7778, 0.5, 0.3333, 0.5, 0.4444, 0.375, 0.4444, 0.375, 0.3333, 0.125, 0.7778, 0.125, 0.8889, 0.0, 0.8889, 0.0, 0.7778, 0.125, 0.7778, 0.125, 0.8889, 0.0, 0.8889, 0.0, 0.7778, 0.75, 0.8889, 0.75, 1.0, 0.625, 1.0, 0.625, 0.8889, 0.5, 0.1111, 0.5, 0.2222, 0.375, 0.2222, 0.375, 0.1111, 0.125, 0.8889, 0.125, 1.0, 0.0, 1.0, 0.0, 0.8889, 0.125, 0.7778, 0.125, 0.8889, 0.0, 0.8889, 0.0, 0.7778, 0.5, 0.1111, 0.5, 0.2222, 0.375, 0.2222, 0.375, 0.1111, 0.125, 0.7778, 0.125, 0.8889, 0.0, 0.8889, 0.0, 0.7778, 0.125, 0.7778, 0.125, 0.8889, 0.0, 0.8889, 0.0, 0.7778, 0.125, 0.8889, 0.125, 1.0, 0.0, 1.0, 0.0, 0.8889, 0.125, 0.8889, 0.125, 1.0, 0.0, 1.0, 0.0, 0.8889, 0.75, 0.8889, 0.75, 1.0, 0.625, 1.0, 0.625, 0.8889, 0.375, 0.6667, 0.375, 0.7778, 0.25, 0.7778, 0.25, 0.6667, 0.5, 0.1111, 0.5, 0.2222, 0.375, 0.2222, 0.375, 0.1111, 0.125, 0.8889, 0.125, 1.0, 0.0, 1.0, 0.0, 0.8889, 0.75, 0.8889, 0.75, 1.0, 0.625, 1.0, 0.625, 0.8889, 0.125, 0.8889, 0.125, 1.0, 0.0, 1.0, 0.0, 0.8889, 0.125, 0.8889, 0.125, 1.0, 0.0, 1.0, 0.0, 0.8889, 0.125, 0.7778, 0.125, 0.8889, 0.0, 0.8889, 0.0, 0.7778, 0.75, 0.8889, 0.75, 1.0, 0.625, 1.0, 0.625, 0.8889, 0.25, 0.5556, 0.25, 0.6667, 0.125, 0.6667, 0.125, 0.5556, 0.375, 0.6667, 0.375, 0.7778, 0.25, 0.7778, 0.25, 0.6667, 0.375, 0.6667, 0.375, 0.7778, 0.25, 0.7778, 0.25, 0.6667, 0.7539, 0.6667, 0.7539, 0.5556, 0.8789, 0.5556, 0.8789, 0.6667])
_ca = me_plane.color_attributes.new('Color', 'FLOAT_COLOR', 'POINT')
_ca.data.foreach_set('color', [1.0, 1.0, 1.0, 1.0, 1.0, 1.0, 1.0, 1.0, 1.0, 1.0, 1.0, 1.0, 1.0, 1.0, 1.0, 1.0, 1.0, 1.0, 1.0, 1.0, 1.0, 1.0, 1.0, 1.0, 0.0331, 0.0331, 0.2961, 1.0, 1.0, 1.0, 1.0, 1.0, 0.0331, 0.0331, 0.2961, 1.0, 1.0, 1.0, 1.0, 1.0, 0.0331, 0.0331, 0.2961, 1.0, 1.0, 1.0, 1.0, 1.0, 0.0331, 0.0331, 0.2961, 1.0, 0.0331, 0.0331, 0.2961, 1.0, 0.0331, 0.0331, 0.2961, 1.0, 1.0, 1.0, 1.0, 1.0, 0.0331, 0.0331, 0.2961, 1.0, 1.0, 1.0, 1.0, 1.0, 1.0, 1.0, 1.0, 1.0, 1.0, 1.0, 1.0, 1.0, 1.0, 1.0, 1.0, 1.0, 1.0, 1.0, 1.0, 1.0, 1.0, 1.0, 1.0, 1.0, 1.0, 1.0, 1.0, 1.0, 1.0, 1.0, 1.0, 1.0, 1.0, 1.0, 1.0, 1.0, 1.0, 1.0, 1.0, 1.0, 1.0, 1.0, 1.0, 1.0, 1.0, 1.0, 1.0, 1.0, 1.0, 1.0, 1.0, 1.0, 1.0, 1.0, 1.0, 1.0, 1.0, 1.0, 1.0, 1.0, 1.0, 1.0, 1.0, 1.0, 1.0, 1.0, 1.0, 1.0, 1.0, 1.0, 1.0, 1.0, 1.0, 1.0, 1.0, 1.0, 1.0, 1.0, 1.0, 1.0, 1.0, 1.0, 1.0, 1.0, 1.0, 1.0, 1.0, 1.0, 1.0, 1.0, 1.0, 1.0, 1.0, 1.0, 1.0, 1.0, 1.0, 1.0, 1.0, 1.0, 1.0, 1.0, 1.0, 1.0, 1.0, 1.0, 1.0, 1.0, 1.0, 1.0, 1.0, 1.0, 1.0, 1.0, 1.0, 1.0, 1.0, 1.0, 1.0, 1.0, 1.0, 1.0, 1.0, 1.0, 1.0, 1.0, 1.0, 1.0, 1.0, 1.0, 1.0, 1.0, 1.0, 1.0, 1.0, 1.0, 1.0, 1.0, 1.0, 1.0, 1.0, 1.0, 1.0, 1.0, 1.0, 1.0, 1.0, 1.0, 1.0, 1.0, 1.0, 1.0, 1.0, 1.0, 1.0, 1.0, 1.0, 1.0, 1.0, 1.0, 1.0, 1.0, 1.0, 1.0, 1.0, 1.0, 1.0, 1.0, 1.0, 1.0, 1.0, 1.0, 1.0, 1.0, 1.0, 1.0, 1.0, 1.0, 1.0, 1.0, 1.0, 1.0, 1.0, 1.0, 1.0, 1.0, 1.0, 1.0, 1.0, 1.0, 1.0, 1.0, 1.0, 1.0, 1.0, 1.0, 1.0, 1.0, 1.0, 1.0, 1.0, 1.0, 1.0, 1.0, 1.0, 1.0, 1.0, 1.0, 1.0, 1.0, 1.0, 1.0, 1.0, 1.0, 1.0, 1.0, 1.0, 1.0, 1.0, 1.0, 1.0, 1.0, 1.0, 1.0, 1.0, 1.0, 1.0, 1.0, 1.0, 1.0, 1.0, 1.0, 1.0, 1.0, 1.0, 1.0, 1.0, 1.0, 1.0, 1.0, 1.0, 1.0, 1.0, 1.0, 1.0, 1.0, 1.0, 1.0, 1.0, 1.0, 1.0, 1.0, 1.0, 1.0, 1.0, 1.0, 1.0, 1.0, 1.0, 1.0, 1.0, 1.0, 1.0, 1.0, 1.0, 1.0, 1.0, 1.0, 1.0, 1.0, 1.0, 1.0, 1.0, 1.0, 1.0, 1.0, 1.0, 1.0, 1.0, 1.0, 1.0, 1.0, 1.0, 1.0, 1.0, 1.0, 1.0, 1.0, 1.0, 1.0, 1.0, 1.0, 1.0, 1.0, 1.0, 1.0, 1.0, 1.0, 1.0, 1.0, 1.0, 1.0, 1.0, 1.0, 1.0, 1.0, 1.0, 1.0, 1.0, 1.0, 1.0, 1.0, 1.0, 1.0, 1.0, 1.0, 1.0, 1.0, 1.0, 1.0, 1.0, 1.0, 1.0, 1.0, 1.0, 1.0, 1.0, 1.0, 1.0, 1.0, 1.0, 1.0, 1.0, 1.0, 1.0, 1.0, 1.0, 1.0, 1.0, 1.0, 1.0, 1.0, 1.0, 1.0, 1.0, 1.0, 1.0, 1.0, 1.0, 1.0, 1.0, 1.0, 1.0, 1.0, 1.0, 1.0, 1.0, 1.0, 1.0, 1.0, 1.0, 1.0, 1.0, 1.0, 1.0, 1.0, 1.0, 1.0, 1.0, 1.0, 1.0, 1.0, 1.0, 1.0, 1.0, 1.0, 1.0, 1.0, 1.0, 1.0, 1.0, 1.0, 1.0, 1.0, 1.0, 1.0, 1.0, 1.0, 1.0, 1.0, 1.0, 1.0, 1.0, 1.0, 1.0, 1.0, 1.0, 1.0, 1.0, 1.0, 1.0, 1.0, 1.0, 1.0, 1.0, 1.0, 1.0, 1.0, 1.0, 1.0, 1.0, 1.0, 1.0, 1.0, 1.0, 1.0, 1.0, 1.0, 1.0, 1.0, 1.0, 1.0, 1.0, 1.0, 1.0, 1.0, 1.0, 1.0, 1.0, 1.0, 1.0, 1.0, 1.0, 1.0, 1.0, 1.0, 1.0, 1.0, 1.0, 1.0, 1.0, 1.0, 1.0, 1.0, 1.0, 1.0, 1.0, 1.0, 1.0, 1.0, 1.0, 1.0, 1.0, 1.0, 1.0, 1.0, 1.0, 1.0, 1.0, 1.0, 1.0, 1.0, 1.0, 1.0, 1.0, 1.0, 1.0, 1.0, 1.0, 1.0, 1.0, 1.0, 1.0, 1.0, 1.0, 1.0, 1.0, 1.0, 1.0, 1.0, 1.0, 1.0, 1.0, 1.0, 1.0, 1.0, 1.0, 1.0, 0.0331, 0.0331, 0.2961, 1.0, 1.0, 1.0, 1.0, 1.0, 1.0, 1.0, 1.0, 1.0, 1.0, 1.0, 1.0, 1.0, 1.0, 1.0, 1.0, 1.0, 1.0, 1.0, 1.0, 1.0, 1.0, 1.0, 1.0, 1.0, 1.0, 1.0, 1.0, 1.0, 1.0, 1.0, 1.0, 1.0, 1.0, 1.0, 1.0, 1.0, 1.0, 1.0, 1.0, 1.0, 1.0, 1.0, 1.0, 1.0, 1.0, 1.0, 1.0, 1.0, 1.0, 1.0, 1.0, 1.0, 1.0, 1.0, 1.0, 1.0, 1.0, 1.0, 1.0, 1.0, 1.0, 1.0, 1.0, 1.0, 1.0, 1.0, 1.0, 1.0, 1.0, 1.0, 1.0, 1.0, 1.0, 1.0, 1.0, 1.0, 1.0, 1.0, 1.0, 1.0, 1.0, 1.0, 1.0, 1.0, 1.0, 1.0, 1.0, 1.0, 1.0, 1.0, 1.0, 1.0, 1.0, 1.0, 1.0, 1.0, 1.0, 1.0, 1.0, 1.0, 1.0, 1.0, 1.0, 1.0, 1.0, 1.0, 1.0, 1.0, 1.0, 1.0, 1.0, 1.0, 1.0, 1.0, 1.0, 1.0, 1.0, 1.0, 1.0, 1.0, 1.0, 1.0, 1.0, 1.0, 1.0, 1.0, 1.0, 1.0, 1.0, 1.0, 1.0, 1.0, 1.0, 1.0, 1.0, 1.0, 1.0, 1.0, 1.0, 1.0, 1.0, 1.0, 1.0, 1.0, 1.0, 1.0, 1.0, 1.0, 1.0, 1.0, 1.0, 1.0, 1.0, 1.0, 1.0, 1.0, 1.0, 1.0, 1.0, 1.0, 1.0, 1.0, 1.0, 1.0, 1.0, 1.0, 1.0, 1.0, 1.0, 1.0, 1.0, 1.0, 1.0, 1.0, 1.0, 1.0, 1.0, 1.0, 1.0, 1.0, 1.0, 1.0, 1.0, 1.0, 1.0, 1.0, 1.0, 1.0, 1.0, 1.0, 1.0, 1.0, 1.0, 1.0, 1.0, 1.0, 1.0, 1.0, 1.0, 1.0, 1.0, 1.0, 1.0, 1.0, 1.0, 1.0, 1.0, 1.0, 1.0, 1.0, 1.0, 1.0, 1.0, 1.0, 1.0, 1.0, 1.0, 1.0, 1.0, 1.0, 1.0, 1.0, 1.0, 1.0, 1.0, 1.0, 1.0, 1.0, 1.0, 1.0, 1.0, 1.0, 1.0, 1.0, 1.0, 1.0, 1.0, 1.0, 1.0, 1.0, 1.0, 1.0, 1.0, 1.0, 1.0, 1.0, 1.0, 1.0, 1.0, 1.0, 1.0, 1.0, 1.0, 1.0, 1.0, 1.0, 1.0, 1.0, 1.0, 1.0, 1.0, 1.0, 1.0, 1.0, 1.0, 1.0, 1.0, 1.0, 1.0, 1.0, 1.0, 1.0, 1.0, 1.0, 1.0, 1.0, 1.0, 1.0, 1.0, 1.0, 1.0, 1.0, 1.0, 1.0, 1.0, 1.0, 1.0, 1.0, 1.0, 1.0, 1.0, 1.0, 1.0, 1.0, 1.0, 1.0, 1.0, 1.0, 1.0, 1.0, 1.0, 1.0, 1.0, 1.0, 1.0, 1.0, 1.0, 1.0, 1.0, 1.0, 1.0, 1.0, 1.0, 1.0, 1.0, 1.0, 1.0, 1.0, 1.0, 1.0, 1.0, 1.0, 1.0, 1.0, 1.0, 1.0, 1.0, 1.0, 1.0, 1.0, 1.0, 1.0, 1.0, 1.0, 1.0, 1.0, 1.0, 1.0, 1.0, 1.0, 1.0, 1.0, 1.0, 1.0, 1.0, 1.0, 1.0, 1.0, 1.0, 1.0, 1.0, 1.0, 1.0, 1.0, 1.0, 1.0, 1.0, 1.0, 1.0, 1.0, 1.0, 1.0, 1.0, 1.0, 1.0, 1.0, 1.0, 1.0, 1.0, 1.0, 1.0, 1.0, 1.0, 1.0, 1.0, 1.0, 1.0, 1.0, 1.0, 1.0, 1.0, 1.0, 1.0, 1.0, 1.0, 1.0, 1.0, 1.0, 1.0, 1.0, 1.0, 1.0, 1.0, 1.0, 1.0, 1.0, 1.0, 1.0, 1.0, 1.0, 1.0, 1.0, 1.0, 1.0, 1.0, 1.0, 1.0, 1.0, 1.0, 1.0, 1.0, 1.0, 1.0, 1.0, 1.0, 1.0, 1.0, 1.0, 1.0, 1.0, 1.0, 1.0, 1.0, 1.0, 1.0, 1.0, 1.0, 1.0, 1.0, 1.0, 1.0, 1.0, 1.0, 1.0, 1.0, 1.0, 1.0, 1.0, 1.0, 1.0, 1.0, 1.0, 1.0, 1.0, 1.0, 1.0, 1.0, 1.0, 1.0, 1.0, 1.0, 1.0, 1.0, 1.0, 1.0, 1.0, 1.0, 1.0, 1.0, 1.0, 1.0, 1.0, 1.0, 1.0, 1.0, 1.0, 1.0, 1.0, 1.0, 1.0, 1.0, 1.0, 1.0, 1.0, 1.0, 1.0, 1.0, 1.0, 1.0, 1.0, 1.0, 1.0, 1.0, 1.0, 1.0, 1.0, 1.0, 1.0, 1.0, 1.0, 1.0, 1.0, 1.0, 1.0, 1.0, 1.0, 1.0, 1.0, 1.0, 1.0, 1.0, 1.0, 1.0, 1.0, 1.0, 1.0, 1.0, 1.0, 1.0, 1.0, 1.0, 1.0, 1.0, 1.0, 1.0, 1.0, 1.0, 1.0, 1.0, 1.0, 1.0, 1.0, 1.0, 1.0, 1.0, 1.0, 1.0, 1.0, 1.0, 1.0, 1.0, 1.0, 1.0, 1.0, 1.0, 1.0, 1.0, 1.0, 1.0, 1.0, 1.0, 1.0, 1.0, 1.0, 1.0, 1.0, 1.0, 1.0, 1.0, 1.0, 1.0, 1.0, 1.0, 1.0, 1.0, 1.0, 1.0, 1.0, 1.0, 1.0, 1.0, 1.0, 1.0, 1.0, 1.0, 1.0, 1.0, 1.0, 1.0, 1.0, 1.0, 1.0, 1.0, 1.0, 1.0, 1.0, 1.0, 1.0, 1.0, 1.0, 1.0, 1.0, 1.0, 1.0, 1.0, 1.0, 1.0, 1.0, 1.0, 1.0, 1.0, 1.0, 1.0, 1.0, 1.0, 1.0, 1.0, 1.0, 1.0, 1.0, 1.0, 1.0, 1.0, 1.0, 1.0, 1.0, 1.0, 1.0, 1.0, 1.0, 1.0, 1.0, 1.0, 1.0, 1.0, 1.0, 1.0, 1.0, 1.0, 1.0, 1.0, 1.0, 1.0, 1.0, 0.8712, 0.1946, 0.6105, 1.0, 0.8712, 0.1946, 0.6105, 1.0, 0.8712, 0.1946, 0.6105, 1.0, 1.0, 1.0, 1.0, 1.0, 0.8712, 0.1946, 0.6105, 1.0, 1.0, 1.0, 1.0, 1.0, 1.0, 1.0, 1.0, 1.0, 1.0, 1.0, 1.0, 1.0, 0.8712, 0.1946, 0.6105, 1.0, 0.8712, 0.1946, 0.6105, 1.0, 0.8712, 0.1946, 0.6105, 1.0, 1.0, 1.0, 1.0, 1.0, 0.8712, 0.1946, 0.6105, 1.0, 1.0, 1.0, 1.0, 1.0, 1.0, 1.0, 1.0, 1.0, 1.0, 1.0, 1.0, 1.0, 0.8712, 0.1946, 0.6105, 1.0, 0.8712, 0.1946, 0.6105, 1.0, 0.8712, 0.1946, 0.6105, 1.0, 1.0, 1.0, 1.0, 1.0, 0.8712, 0.1946, 0.6105, 1.0, 1.0, 1.0, 1.0, 1.0, 1.0, 1.0, 1.0, 1.0, 1.0, 1.0, 1.0, 1.0, 0.8712, 0.1946, 0.6105, 1.0, 0.8712, 0.1946, 0.6105, 1.0, 0.8712, 0.1946, 0.6105, 1.0, 1.0, 1.0, 1.0, 1.0, 0.8712, 0.1946, 0.6105, 1.0, 1.0, 1.0, 1.0, 1.0, 1.0, 1.0, 1.0, 1.0, 1.0, 1.0, 1.0, 1.0, 0.8712, 0.1946, 0.6105, 1.0, 0.8712, 0.1946, 0.6105, 1.0, 0.8712, 0.1946, 0.6105, 1.0, 1.0, 1.0, 1.0, 1.0, 0.8712, 0.1946, 0.6105, 1.0, 1.0, 1.0, 1.0, 1.0, 1.0, 1.0, 1.0, 1.0, 1.0, 1.0, 1.0, 1.0, 0.8712, 0.1946, 0.6105, 1.0, 0.8712, 0.1946, 0.6105, 1.0, 0.8712, 0.1946, 0.6105, 1.0, 1.0, 1.0, 1.0, 1.0, 0.8712, 0.1946, 0.6105, 1.0, 1.0, 1.0, 1.0, 1.0, 1.0, 1.0, 1.0, 1.0, 1.0, 1.0, 1.0, 1.0, 0.8712, 0.1946, 0.6105, 1.0, 0.8712, 0.1946, 0.6105, 1.0, 0.8712, 0.1946, 0.6105, 1.0, 1.0, 1.0, 1.0, 1.0, 0.8712, 0.1946, 0.6105, 1.0, 1.0, 1.0, 1.0, 1.0, 1.0, 1.0, 1.0, 1.0, 1.0, 1.0, 1.0, 1.0, 0.8712, 0.1946, 0.6105, 1.0, 0.8712, 0.1946, 0.6105, 1.0, 0.8712, 0.1946, 0.6105, 1.0, 1.0, 1.0, 1.0, 1.0, 0.8712, 0.1946, 0.6105, 1.0, 1.0, 1.0, 1.0, 1.0, 1.0, 1.0, 1.0, 1.0, 1.0, 1.0, 1.0, 1.0, 0.8712, 0.1946, 0.6105, 1.0, 0.8712, 0.1946, 0.6105, 1.0, 1.0, 1.0, 1.0, 1.0, 1.0, 1.0, 1.0, 1.0, 1.0, 1.0, 1.0, 1.0, 1.0, 1.0, 1.0, 1.0, 1.0, 1.0, 1.0, 1.0, 1.0, 1.0, 1.0, 1.0, 1.0, 1.0, 1.0, 1.0, 1.0, 1.0, 1.0, 1.0, 1.0, 1.0, 1.0, 1.0, 1.0, 1.0, 1.0, 1.0, 1.0, 1.0, 1.0, 1.0, 1.0, 1.0, 1.0, 1.0, 1.0, 1.0, 1.0, 1.0, 1.0, 1.0, 1.0, 1.0, 1.0, 1.0, 1.0, 1.0, 1.0, 1.0, 1.0, 1.0, 1.0, 1.0, 1.0, 1.0, 1.0, 1.0, 1.0, 1.0, 1.0, 1.0, 1.0, 1.0, 1.0, 1.0, 1.0, 1.0, 1.0, 1.0, 1.0, 1.0, 1.0, 1.0, 1.0, 1.0, 1.0, 1.0, 1.0, 1.0, 1.0, 1.0, 1.0, 1.0, 1.0, 1.0, 1.0, 1.0, 1.0, 1.0, 1.0, 1.0, 1.0, 1.0, 1.0, 1.0])
me_plane.materials.append(mat_material1)
me_plane.update()
me_plane.normals_split_custom_set([tuple(v) for v in zip(*[iter([0.0, 1.0, 7.55e-08, 0.0, 1.0, 7.55e-08, 0.0, 1.0, 7.55e-08, 0.0, 1.0, 7.55e-08, 0.0, 1.0, 7.55e-08, 0.0, 1.0, 7.55e-08, 0.0, 1.0, 7.55e-08, 0.0, 1.0, 7.55e-08, 0.0, 0.0, 1.0, 0.0, 0.0, 1.0, 0.0, 0.0, 1.0, 0.0, 0.0, 1.0, 0.0, 0.0, 1.0, 0.0, 0.0, 1.0, 0.0, 0.0, 1.0, 0.0, 0.0, 1.0, -1.0, 0.0, 0.0, -1.0, 0.0, 0.0, -1.0, 0.0, 0.0, -1.0, 0.0, 0.0, 1.0, 0.0, 9.537e-07, 1.0, 0.0, 9.537e-07, 1.0, 0.0, 9.537e-07, 1.0, 0.0, 9.537e-07, 0.0, 1.0, 7.55e-08, 0.0, 1.0, 7.55e-08, 0.0, 1.0, 7.55e-08, 0.0, 1.0, 7.55e-08, 0.0, 1.0, 0.0, 0.0, 1.0, 0.0, 0.0, 1.0, 0.0, 0.0, 1.0, 0.0, -1.0, 0.0, 0.0, -1.0, 0.0, 0.0, -1.0, 0.0, 0.0, -1.0, 0.0, 0.0, 0.0, 1.0, 7.55e-08, 0.0, 1.0, 7.55e-08, 0.0, 1.0, 7.55e-08, 0.0, 1.0, 7.55e-08, -1.0, 0.0, 0.0, -1.0, 0.0, 0.0, -1.0, 0.0, 0.0, -1.0, 0.0, 0.0, 1.0, 0.0, 0.0, 1.0, 0.0, 0.0, 1.0, 0.0, 0.0, 1.0, 0.0, 0.0, 0.0, 1.0, 7.55e-08, 0.0, 1.0, 7.55e-08, 0.0, 1.0, 7.55e-08, 0.0, 1.0, 7.55e-08, 0.0, 0.0, 1.0, 0.0, 0.0, 1.0, 0.0, 0.0, 1.0, 0.0, 0.0, 1.0, 1.0, 0.0, 0.0, 1.0, 0.0, 0.0, 1.0, 0.0, 0.0, 1.0, 0.0, 0.0, 0.7071, 0.0, 0.7071, 0.7071, 0.0, 0.7071, 0.7071, 0.0, 0.7071, 0.7071, 0.0, 0.7071, -1.0, 0.0, 0.0, -1.0, 0.0, 0.0, -1.0, 0.0, 0.0, -1.0, 0.0, 0.0, -1.0, 0.0, 0.0, -1.0, 0.0, 0.0, -1.0, 0.0, 0.0, -1.0, 0.0, 0.0, -0.7071, 0.0, 0.7071, -0.7071, 0.0, 0.7071, -0.7071, 0.0, 0.7071, -0.7071, 0.0, 0.7071, 0.0, 1.0, 7.55e-08, 0.0, 1.0, 7.55e-08, 0.0, 1.0, 7.55e-08, 0.0, 1.0, 7.55e-08, 1.0, 0.0, 9.537e-07, 1.0, 0.0, 9.537e-07, 1.0, 0.0, 9.537e-07, 1.0, 0.0, 9.537e-07, 0.0, 0.0, 1.0, 0.0, 0.0, 1.0, 0.0, 0.0, 1.0, 0.0, 0.0, 1.0, 1.0, 0.0, 0.0, 1.0, 0.0, 0.0, 1.0, 0.0, 0.0, 1.0, 0.0, 0.0, 0.0, 1.0, 7.55e-08, 0.0, 1.0, 7.55e-08, 0.0, 1.0, 7.55e-08, 0.0, 1.0, 7.55e-08, 0.0, 1.0, 7.55e-08, 0.0, 1.0, 7.55e-08, 0.0, 1.0, 7.55e-08, 0.0, 1.0, 7.55e-08, 0.0, 1.0, 7.55e-08, 0.0, 1.0, 7.55e-08, 0.0, 1.0, 7.55e-08, 0.0, 1.0, 7.55e-08, 0.0, 1.0, 7.55e-08, 0.0, 1.0, 7.55e-08, 0.0, 1.0, 7.55e-08, 0.0, 1.0, 7.55e-08, 0.0, 1.0, 7.55e-08, 0.0, 1.0, 7.55e-08, 0.0, 1.0, 7.55e-08, 0.0, 1.0, 7.55e-08, 1.0, 0.0, 0.0, 1.0, 0.0, 0.0, 1.0, 0.0, 0.0, 1.0, 0.0, 0.0, 0.0, 1.0, 7.55e-08, 0.0, 1.0, 7.55e-08, 0.0, 1.0, 7.55e-08, 0.0, 1.0, 7.55e-08, 0.0, 1.0, 7.55e-08, 0.0, 1.0, 7.55e-08, 0.0, 1.0, 7.55e-08, 0.0, 1.0, 7.55e-08, 0.0, 1.0, 7.55e-08, 0.0, 1.0, 7.55e-08, 0.0, 1.0, 7.55e-08, 0.0, 1.0, 7.55e-08, 0.0, 1.0, 7.55e-08, 0.0, 1.0, 7.55e-08, 0.0, 1.0, 7.55e-08, 0.0, 1.0, 7.55e-08, 0.7071, 0.0, 0.7071, 0.7071, 0.0, 0.7071, 0.7071, 0.0, 0.7071, 0.7071, 0.0, 0.7071, 0.0, 1.0, 0.0, 0.0, 1.0, 0.0, 0.0, 1.0, 0.0, 0.0, 1.0, 0.0, 0.7071, 0.0, 0.7071, 0.7071, 0.0, 0.7071, 0.7071, 0.0, 0.7071, 0.7071, 0.0, 0.7071, -1.0, 0.0, 0.0, -1.0, 0.0, 0.0, -1.0, 0.0, 0.0, -1.0, 0.0, 0.0, 0.0, 1.0, 7.55e-08, 0.0, 1.0, 7.55e-08, 0.0, 1.0, 7.55e-08, 0.0, 1.0, 7.55e-08, -0.7071, 0.0, 0.7071, -0.7071, 0.0, 0.7071, -0.7071, 0.0, 0.7071, -0.7071, 0.0, 0.7071, 0.0, 1.0, 7.55e-08, 0.0, 1.0, 7.55e-08, 0.0, 1.0, 7.55e-08, 0.0, 1.0, 7.55e-08, 0.0, 1.0, 7.55e-08, 0.0, 1.0, 7.55e-08, 0.0, 1.0, 7.55e-08, 0.0, 1.0, 7.55e-08, 0.0, 1.0, 7.55e-08, 0.0, 1.0, 7.55e-08, 0.0, 1.0, 7.55e-08, 0.0, 1.0, 7.55e-08, 0.0, 1.0, 7.55e-08, 0.0, 1.0, 7.55e-08, 0.0, 1.0, 7.55e-08, 0.0, 1.0, 7.55e-08, 1.0, 0.0, 0.0, 1.0, 0.0, 0.0, 1.0, 0.0, 0.0, 1.0, 0.0, 0.0, 0.7071, 0.0, 0.7071, 0.7071, 0.0, 0.7071, 0.7071, 0.0, 0.7071, 0.7071, 0.0, 0.7071, 0.0, 1.0, 7.55e-08, 0.0, 1.0, 7.55e-08, 0.0, 1.0, 7.55e-08, 0.0, 1.0, 7.55e-08, -1.0, 0.0, 0.0, -1.0, 0.0, 0.0, -1.0, 0.0, 0.0, -1.0, 0.0, 0.0, 1.0, 0.0, 0.0, 1.0, 0.0, 0.0, 1.0, 0.0, 0.0, 1.0, 0.0, 0.0, 0.0, 1.0, 7.55e-08, 0.0, 1.0, 7.55e-08, 0.0, 1.0, 7.55e-08, 0.0, 1.0, 7.55e-08, 1.0, 0.0, 0.0, 1.0, 0.0, 0.0, 1.0, 0.0, 0.0, 1.0, 0.0, 0.0, -0.7071, 0.0, 0.7071, -0.7071, 0.0, 0.7071, -0.7071, 0.0, 0.7071, -0.7071, 0.0, 0.7071, 0.0, 1.0, 7.55e-08, 0.0, 1.0, 7.55e-08, 0.0, 1.0, 7.55e-08, 0.0, 1.0, 7.55e-08, 0.0, 1.0, 7.55e-08, 0.0, 1.0, 7.55e-08, 0.0, 1.0, 7.55e-08, 0.0, 1.0, 7.55e-08, 0.0, 1.0, 7.55e-08, 0.0, 1.0, 7.55e-08, 0.0, 1.0, 7.55e-08, 0.0, 1.0, 7.55e-08, -1.0, 0.0, 0.0, -1.0, 0.0, 0.0, -1.0, 0.0, 0.0, -1.0, 0.0, 0.0, 0.7071, 0.0, 0.7071, 0.7071, 0.0, 0.7071, 0.7071, 0.0, 0.7071, 0.7071, 0.0, 0.7071, 1.0, 0.0, 0.0, 1.0, 0.0, 0.0, 1.0, 0.0, 0.0, 1.0, 0.0, 0.0, 0.0, 1.0, 7.55e-08, 0.0, 1.0, 7.55e-08, 0.0, 1.0, 7.55e-08, 0.0, 1.0, 7.55e-08, 0.0, 1.0, 7.55e-08, 0.0, 1.0, 7.55e-08, 0.0, 1.0, 7.55e-08, 0.0, 1.0, 7.55e-08, 0.7071, 0.0, 0.7071, 0.7071, 0.0, 0.7071, 0.7071, 0.0, 0.7071, 0.7071, 0.0, 0.7071, -0.7071, 0.0, 0.7071, -0.7071, 0.0, 0.7071, -0.7071, 0.0, 0.7071, -0.7071, 0.0, 0.7071, -1.0, 0.0, 0.0, -1.0, 0.0, 0.0, -1.0, 0.0, 0.0, -1.0, 0.0, 0.0, 0.0, 1.0, 7.55e-08, 0.0, 1.0, 7.55e-08, 0.0, 1.0, 7.55e-08, 0.0, 1.0, 7.55e-08, 0.0, 1.0, 7.55e-08, 0.0, 1.0, 7.55e-08, 0.0, 1.0, 7.55e-08, 0.0, 1.0, 7.55e-08, 0.7071, 0.0, 0.7071, 0.7071, 0.0, 0.7071, 0.7071, 0.0, 0.7071, 0.7071, 0.0, 0.7071, -1.0, 0.0, 0.0, -1.0, 0.0, 0.0, -1.0, 0.0, 0.0, -1.0, 0.0, 0.0, -1.0, 0.0, 0.0, -1.0, 0.0, 0.0, -1.0, 0.0, 0.0, -1.0, 0.0, 0.0, 0.0, 1.0, 7.55e-08, 0.0, 1.0, 7.55e-08, 0.0, 1.0, 7.55e-08, 0.0, 1.0, 7.55e-08, -1.0, 0.0, 0.0, -1.0, 0.0, 0.0, -1.0, 0.0, 0.0, -1.0, 0.0, 0.0, -1.0, 0.0, 0.0, -1.0, 0.0, 0.0, -1.0, 0.0, 0.0, -1.0, 0.0, 0.0, -1.0, 0.0, 0.0, -1.0, 0.0, 0.0, -1.0, 0.0, 0.0, -1.0, 0.0, 0.0, -0.7071, 0.0, 0.7071, -0.7071, 0.0, 0.7071, -0.7071, 0.0, 0.7071, -0.7071, 0.0, 0.7071, 0.7071, 0.0, 0.7071, 0.7071, 0.0, 0.7071, 0.7071, 0.0, 0.7071, 0.7071, 0.0, 0.7071, 1.0, 0.0, 0.0, 1.0, 0.0, 0.0, 1.0, 0.0, 0.0, 1.0, 0.0, 0.0, -0.7071, 0.0, 0.7071, -0.7071, 0.0, 0.7071, -0.7071, 0.0, 0.7071, -0.7071, 0.0, 0.7071, 0.0, 1.0, 0.0, 0.0, 1.0, 0.0, 0.0, 1.0, 0.0, 0.0, 1.0, 0.0, -1.0, 0.0, 0.0, -1.0, 0.0, 0.0, -1.0, 0.0, 0.0, -1.0, 0.0, 0.0, 0.7071, 0.0, 0.7071, 0.7071, 0.0, 0.7071, 0.7071, 0.0, 0.7071, 0.7071, 0.0, 0.7071, 0.0, 1.0, 0.0, 0.0, 1.0, 0.0, 0.0, 1.0, 0.0, 0.0, 1.0, 0.0, 0.0, 1.0, 0.0, 0.0, 1.0, 0.0, 0.0, 1.0, 0.0, 0.0, 1.0, 0.0, 0.0, 1.0, 0.0, 0.0, 1.0, 0.0, 0.0, 1.0, 0.0, 0.0, 1.0, 0.0, -1.0, 0.0, -9.537e-07, -1.0, 0.0, -9.537e-07, -1.0, 0.0, -9.537e-07, -1.0, 0.0, -9.537e-07, 0.0, 1.0, 7.55e-08, 0.0, 1.0, 7.55e-08, 0.0, 1.0, 7.55e-08, 0.0, 1.0, 7.55e-08, -1.0, 0.0, 0.0, -1.0, 0.0, 0.0, -1.0, 0.0, 0.0, -1.0, 0.0, 0.0, 0.0, 1.0, 0.0, 0.0, 1.0, 0.0, 0.0, 1.0, 0.0, 0.0, 1.0, 0.0, 1.0, 0.0, 0.0, 1.0, 0.0, 0.0, 1.0, 0.0, 0.0, 1.0, 0.0, 0.0, 1.0, 0.0, 0.0, 1.0, 0.0, 0.0, 1.0, 0.0, 0.0, 1.0, 0.0, 0.0, -1.0, 0.0, 0.0, -1.0, 0.0, 0.0, -1.0, 0.0, 0.0, -1.0, 0.0, 0.0, 0.0, 1.0, 7.55e-08, 0.0, 1.0, 7.55e-08, 0.0, 1.0, 7.55e-08, 0.0, 1.0, 7.55e-08, 0.0, 1.0, 0.0, 0.0, 1.0, 0.0, 0.0, 1.0, 0.0, 0.0, 1.0, 0.0, 0.0, 1.0, 0.0, 0.0, 1.0, 0.0, 0.0, 1.0, 0.0, 0.0, 1.0, 0.0, 0.0, 1.0, 7.55e-08, 0.0, 1.0, 7.55e-08, 0.0, 1.0, 7.55e-08, 0.0, 1.0, 7.55e-08, -1.0, 0.0, 0.0, -1.0, 0.0, 0.0, -1.0, 0.0, 0.0, -1.0, 0.0, 0.0, -1.0, 0.0, 0.0, -1.0, 0.0, 0.0, -1.0, 0.0, 0.0, -1.0, 0.0, 0.0, 0.0, 1.0, 0.0, 0.0, 1.0, 0.0, 0.0, 1.0, 0.0, 0.0, 1.0, 0.0, 1.0, 0.0, 0.0, 1.0, 0.0, 0.0, 1.0, 0.0, 0.0, 1.0, 0.0, 0.0, 0.0, 0.0, 1.0, 0.0, 0.0, 1.0, 0.0, 0.0, 1.0, 0.0, 0.0, 1.0, 0.0, 1.0, 7.55e-08, 0.0, 1.0, 7.55e-08, 0.0, 1.0, 7.55e-08, 0.0, 1.0, 7.55e-08, -1.0, 0.0, -9.537e-07, -1.0, 0.0, -9.537e-07, -1.0, 0.0, -9.537e-07, -1.0, 0.0, -9.537e-07, 0.0, 1.0, 0.0, 0.0, 1.0, 0.0, 0.0, 1.0, 0.0, 0.0, 1.0, 0.0, 0.0, 1.0, 7.55e-08, 0.0, 1.0, 7.55e-08, 0.0, 1.0, 7.55e-08, 0.0, 1.0, 7.55e-08, 0.0, 1.0, 0.0, 0.0, 1.0, 0.0, 0.0, 1.0, 0.0, 0.0, 1.0, 0.0, 0.0, 1.0, 0.0, 0.0, 1.0, 0.0, 0.0, 1.0, 0.0, 0.0, 1.0, 0.0, 1.0, 0.0, 0.0, 1.0, 0.0, 0.0, 1.0, 0.0, 0.0, 1.0, 0.0, 0.0, 0.0, 1.0, 7.55e-08, 0.0, 1.0, 7.55e-08, 0.0, 1.0, 7.55e-08, 0.0, 1.0, 7.55e-08, -0.7071, 0.0, 0.7071, -0.7071, 0.0, 0.7071, -0.7071, 0.0, 0.7071, -0.7071, 0.0, 0.7071, 1.0, 0.0, 0.0, 1.0, 0.0, 0.0, 1.0, 0.0, 0.0, 1.0, 0.0, 0.0, -0.7071, 0.0, 0.7071, -0.7071, 0.0, 0.7071, -0.7071, 0.0, 0.7071, -0.7071, 0.0, 0.7071, 0.0, 1.0, 7.55e-08, 0.0, 1.0, 7.55e-08, 0.0, 1.0, 7.55e-08, 0.0, 1.0, 7.55e-08, 0.0, 1.0, 7.55e-08, 0.0, 1.0, 7.55e-08, 0.0, 1.0, 7.55e-08, 0.0, 1.0, 7.55e-08, 1.0, 0.0, 0.0, 1.0, 0.0, 0.0, 1.0, 0.0, 0.0, 1.0, 0.0, 0.0, 0.0, 1.0, -9.095e-13, 0.0, 1.0, -9.095e-13, 0.0, 1.0, -9.095e-13, 0.0, 1.0, -9.095e-13, 1.0, 0.0, 0.0, 1.0, 0.0, 0.0, 1.0, 0.0, 0.0, 1.0, 0.0, 0.0, 0.0, 1.0, 7.55e-08, 0.0, 1.0, 7.55e-08, 0.0, 1.0, 7.55e-08, 0.0, 1.0, 7.55e-08, 1.0, 0.0, 0.0, 1.0, 0.0, 0.0, 1.0, 0.0, 0.0, 1.0, 0.0, 0.0, 0.0, 1.0, 7.55e-08, 0.0, 1.0, 7.55e-08, 0.0, 1.0, 7.55e-08, 0.0, 1.0, 7.55e-08, -1.0, 0.0, 0.0, -1.0, 0.0, 0.0, -1.0, 0.0, 0.0, -1.0, 0.0, 0.0, 0.0, 1.0, 7.55e-08, 0.0, 1.0, 7.55e-08, 0.0, 1.0, 7.55e-08, 0.0, 1.0, 7.55e-08, 1.0, 0.0, 0.0, 1.0, 0.0, 0.0, 1.0, 0.0, 0.0, 1.0, 0.0, 0.0, 1.0, 0.0, 0.0, 1.0, 0.0, 0.0, 1.0, 0.0, 0.0, 1.0, 0.0, 0.0, 0.0, 1.0, 7.55e-08, 0.0, 1.0, 7.55e-08, 0.0, 1.0, 7.55e-08, 0.0, 1.0, 7.55e-08, 0.0, 1.0, 7.55e-08, 0.0, 1.0, 7.55e-08, 0.0, 1.0, 7.55e-08, 0.0, 1.0, 7.55e-08, 0.0, 1.0, 7.55e-08, 0.0, 1.0, 7.55e-08, 0.0, 1.0, 7.55e-08, 0.0, 1.0, 7.55e-08, -1.0, 0.0, 0.0, -1.0, 0.0, 0.0, -1.0, 0.0, 0.0, -1.0, 0.0, 0.0, -0.7071, 3.372e-07, 0.7071, -0.7071, 3.372e-07, 0.7071, -0.7071, 3.372e-07, 0.7071, -0.7071, 3.372e-07, 0.7071, 0.0, 1.0, 7.55e-08, 0.0, 1.0, 7.55e-08, 0.0, 1.0, 7.55e-08, 0.0, 1.0, 7.55e-08, 0.0, 1.0, 7.55e-08, 0.0, 1.0, 7.55e-08, 0.0, 1.0, 7.55e-08, 0.0, 1.0, 7.55e-08, 0.0, 1.0, 7.55e-08, 0.0, 1.0, 7.55e-08, 0.0, 1.0, 7.55e-08, 0.0, 1.0, 7.55e-08, 0.0, 1.0, 7.55e-08, 0.0, 1.0, 7.55e-08, 0.0, 1.0, 7.55e-08, 0.0, 1.0, 7.55e-08, -1.0, 0.0, 0.0, -1.0, 0.0, 0.0, -1.0, 0.0, 0.0, -1.0, 0.0, 0.0, -1.0, 0.0, 0.0, -1.0, 0.0, 0.0, -1.0, 0.0, 0.0, -1.0, 0.0, 0.0, 0.0, 1.0, 7.55e-08, 0.0, 1.0, 7.55e-08, 0.0, 1.0, 7.55e-08, 0.0, 1.0, 7.55e-08, 1.0, 0.0, 0.0, 1.0, 0.0, 0.0, 1.0, 0.0, 0.0, 1.0, 0.0, 0.0, 0.0, 1.0, 7.55e-08, 0.0, 1.0, 7.55e-08, 0.0, 1.0, 7.55e-08, 0.0, 1.0, 7.55e-08, -1.0, 0.0, 0.0, -1.0, 0.0, 0.0, -1.0, 0.0, 0.0, -1.0, 0.0, 0.0, 0.0, 1.0, 7.55e-08, 0.0, 1.0, 7.55e-08, 0.0, 1.0, 7.55e-08, 0.0, 1.0, 7.55e-08, 0.0, 1.0, 0.0, 0.0, 1.0, 0.0, 0.0, 1.0, 0.0, 0.0, 1.0, 0.0, 1.0, 0.0, 0.0, 1.0, 0.0, 0.0, 1.0, 0.0, 0.0, 1.0, 0.0, 0.0, 0.0, 1.0, 0.0, 0.0, 1.0, 0.0, 0.0, 1.0, 0.0, 0.0, 1.0, 0.0, 0.0, 1.0, 0.0, 0.0, 1.0, 0.0, 0.0, 1.0, 0.0, 0.0, 1.0, 0.0, 0.7071, 0.0, 0.7071, 0.7071, 0.0, 0.7071, 0.7071, 0.0, 0.7071, 0.7071, 0.0, 0.7071, 0.0, 1.0, 7.55e-08, 0.0, 1.0, 7.55e-08, 0.0, 1.0, 7.55e-08, 0.0, 1.0, 7.55e-08, 1.0, 0.0, 0.0, 1.0, 0.0, 0.0, 1.0, 0.0, 0.0, 1.0, 0.0, 0.0, 0.0, 1.0, 7.55e-08, 0.0, 1.0, 7.55e-08, 0.0, 1.0, 7.55e-08, 0.0, 1.0, 7.55e-08, 1.0, 0.0, 0.0, 1.0, 0.0, 0.0, 1.0, 0.0, 0.0, 1.0, 0.0, 0.0, 0.0, 1.0, 7.55e-08, 0.0, 1.0, 7.55e-08, 0.0, 1.0, 7.55e-08, 0.0, 1.0, 7.55e-08, 4.768e-07, 1.0, -4.768e-07, 4.768e-07, 1.0, -4.768e-07, 4.768e-07, 1.0, -4.768e-07, 4.768e-07, 1.0, -4.768e-07, 4.768e-07, 1.0, -4.768e-07, 4.768e-07, 1.0, -4.768e-07, 4.768e-07, 1.0, -4.768e-07, 4.768e-07, 1.0, -4.768e-07, 0.0, 1.0, 0.0, 0.0, 1.0, 0.0, 0.0, 1.0, 0.0, 0.0, 1.0, 0.0, -1.0, 0.0, 0.0, -1.0, 0.0, 0.0, -1.0, 0.0, 0.0, -1.0, 0.0, 0.0, 0.0, 1.0, 0.0, 0.0, 1.0, 0.0, 0.0, 1.0, 0.0, 0.0, 1.0, 0.0, -1.0, 0.0, 0.0, -1.0, 0.0, 0.0, -1.0, 0.0, 0.0, -1.0, 0.0, 0.0, 1.0, 0.0, 0.0, 1.0, 0.0, 0.0, 1.0, 0.0, 0.0, 1.0, 0.0, 0.0, -1.0, 0.0, 0.0, -1.0, 0.0, 0.0, -1.0, 0.0, 0.0, -1.0, 0.0, 0.0, 0.0, 1.0, 7.55e-08, 0.0, 1.0, 7.55e-08, 0.0, 1.0, 7.55e-08, 0.0, 1.0, 7.55e-08, 0.0, 1.0, 7.55e-08, 0.0, 1.0, 7.55e-08, 0.0, 1.0, 7.55e-08, 0.0, 1.0, 7.55e-08, 0.0, 1.0, 7.55e-08, 0.0, 1.0, 7.55e-08, 0.0, 1.0, 7.55e-08, 0.0, 1.0, 7.55e-08, -1.0, 0.0, 0.0, -1.0, 0.0, 0.0, -1.0, 0.0, 0.0, -1.0, 0.0, 0.0, 0.0, 1.0, 0.0, 0.0, 1.0, 0.0, 0.0, 1.0, 0.0, 0.0, 1.0, 0.0, 0.0, 1.0, 7.55e-08, 0.0, 1.0, 7.55e-08, 0.0, 1.0, 7.55e-08, 0.0, 1.0, 7.55e-08, 1.0, 0.0, 0.0, 1.0, 0.0, 0.0, 1.0, 0.0, 0.0, 1.0, 0.0, 0.0, 0.0, 1.0, 7.55e-08, 0.0, 1.0, 7.55e-08, 0.0, 1.0, 7.55e-08, 0.0, 1.0, 7.55e-08, 0.0, 1.0, 7.55e-08, 0.0, 1.0, 7.55e-08, 0.0, 1.0, 7.55e-08, 0.0, 1.0, 7.55e-08, 0.0, 1.0, 0.0, 0.0, 1.0, 0.0, 0.0, 1.0, 0.0, 0.0, 1.0, 0.0, 0.0, 1.0, 7.55e-08, 0.0, 1.0, 7.55e-08, 0.0, 1.0, 7.55e-08, 0.0, 1.0, 7.55e-08, 0.7071, 0.0, 0.7071, 0.7071, 0.0, 0.7071, 0.7071, 0.0, 0.7071, 0.7071, 0.0, 0.7071, 0.0, 1.0, 7.55e-08, 0.0, 1.0, 7.55e-08, 0.0, 1.0, 7.55e-08, 0.0, 1.0, 7.55e-08, 0.0, 1.0, 7.55e-08, 0.0, 1.0, 7.55e-08, 0.0, 1.0, 7.55e-08, 0.0, 1.0, 7.55e-08, 0.0, 1.0, 0.0, 0.0, 1.0, 0.0, 0.0, 1.0, 0.0, 0.0, 1.0, 0.0, -1.0, 0.0, 0.0, -1.0, 0.0, 0.0, -1.0, 0.0, 0.0, -1.0, 0.0, 0.0, 0.0, 1.0, 7.55e-08, 0.0, 1.0, 7.55e-08, 0.0, 1.0, 7.55e-08, 0.0, 1.0, 7.55e-08, 0.0, 1.0, 7.55e-08, 0.0, 1.0, 7.55e-08, 0.0, 1.0, 7.55e-08, 0.0, 1.0, 7.55e-08, 0.0, 1.0, 7.55e-08, 0.0, 1.0, 7.55e-08, 0.0, 1.0, 7.55e-08, 0.0, 1.0, 7.55e-08, 0.0, 1.0, 7.55e-08, 0.0, 1.0, 7.55e-08, 0.0, 1.0, 7.55e-08, 0.0, 1.0, 7.55e-08, 4.768e-07, 1.0, -4.768e-07, 4.768e-07, 1.0, -4.768e-07, 4.768e-07, 1.0, -4.768e-07, 4.768e-07, 1.0, -4.768e-07, 0.0, 1.0, 7.55e-08, 0.0, 1.0, 7.55e-08, 0.0, 1.0, 7.55e-08, 0.0, 1.0, 7.55e-08, 0.0, 1.0, 0.0, 0.0, 1.0, 0.0, 0.0, 1.0, 0.0, 0.0, 1.0, 0.0, 1.0, 0.0, 0.0, 1.0, 0.0, 0.0, 1.0, 0.0, 0.0, 1.0, 0.0, 0.0, -1.0, 0.0, 0.0, -1.0, 0.0, 0.0, -1.0, 0.0, 0.0, -1.0, 0.0, 0.0, -1.0, 0.0, 0.0, -1.0, 0.0, 0.0, -1.0, 0.0, 0.0, -1.0, 0.0, 0.0, 0.0, 1.0, 7.55e-08, 0.0, 1.0, 7.55e-08, 0.0, 1.0, 7.55e-08, 0.0, 1.0, 7.55e-08, 0.0, 1.0, 7.55e-08, 0.0, 1.0, 7.55e-08, 0.0, 1.0, 7.55e-08, 0.0, 1.0, 7.55e-08, 0.0, 1.0, 7.55e-08, 0.0, 1.0, 7.55e-08, 0.0, 1.0, 7.55e-08, 0.0, 1.0, 7.55e-08, -1.0, 0.0, 0.0, -1.0, 0.0, 0.0, -1.0, 0.0, 0.0, -1.0, 0.0, 0.0, 1.0, 0.0, 0.0, 1.0, 0.0, 0.0, 1.0, 0.0, 0.0, 1.0, 0.0, 0.0, 0.0, 1.0, 7.55e-08, 0.0, 1.0, 7.55e-08, 0.0, 1.0, 7.55e-08, 0.0, 1.0, 7.55e-08, 1.0, 0.0, 0.0, 1.0, 0.0, 0.0, 1.0, 0.0, 0.0, 1.0, 0.0, 0.0, 0.0, 1.0, 7.55e-08, 0.0, 1.0, 7.55e-08, 0.0, 1.0, 7.55e-08, 0.0, 1.0, 7.55e-08, 0.0, 1.0, 7.55e-08, 0.0, 1.0, 7.55e-08, 0.0, 1.0, 7.55e-08, 0.0, 1.0, 7.55e-08, 0.0, 1.0, 7.55e-08, 0.0, 1.0, 7.55e-08, 0.0, 1.0, 7.55e-08, 0.0, 1.0, 7.55e-08, 0.0, 1.0, 7.55e-08, 0.0, 1.0, 7.55e-08, 0.0, 1.0, 7.55e-08, 0.0, 1.0, 7.55e-08, 0.0, 1.0, 0.0, 0.0, 1.0, 0.0, 0.0, 1.0, 0.0, 0.0, 1.0, 0.0, 0.0, 1.0, 7.55e-08, 0.0, 1.0, 7.55e-08, 0.0, 1.0, 7.55e-08, 0.0, 1.0, 7.55e-08, 0.0, 1.0, 7.55e-08, 0.0, 1.0, 7.55e-08, 0.0, 1.0, 7.55e-08, 0.0, 1.0, 7.55e-08, 0.0, 1.0, 7.55e-08, 0.0, 1.0, 7.55e-08, 0.0, 1.0, 7.55e-08, 0.0, 1.0, 7.55e-08, 0.0, 1.0, 7.55e-08, 0.0, 1.0, 7.55e-08, 0.0, 1.0, 7.55e-08, 0.0, 1.0, 7.55e-08, 0.0, 1.0, 7.55e-08, 0.0, 1.0, 7.55e-08, 0.0, 1.0, 7.55e-08, 0.0, 1.0, 7.55e-08, 0.0, 1.0, 0.0, 0.0, 1.0, 0.0, 0.0, 1.0, 0.0, 0.0, 1.0, 0.0, -1.0, 0.0, 0.0, -1.0, 0.0, 0.0, -1.0, 0.0, 0.0, -1.0, 0.0, 0.0, 0.0, 1.0, 7.55e-08, 0.0, 1.0, 7.55e-08, 0.0, 1.0, 7.55e-08, 0.0, 1.0, 7.55e-08, 0.0, 1.0, 7.55e-08, 0.0, 1.0, 7.55e-08, 0.0, 1.0, 7.55e-08, 0.0, 1.0, 7.55e-08, 0.0, 1.0, 7.55e-08, 0.0, 1.0, 7.55e-08, 0.0, 1.0, 7.55e-08, 0.0, 1.0, 7.55e-08, 0.0, 1.0, 7.55e-08, 0.0, 1.0, 7.55e-08, 0.0, 1.0, 7.55e-08, 0.0, 1.0, 7.55e-08, 0.0, 1.0, 7.55e-08, 0.0, 1.0, 7.55e-08, 0.0, 1.0, 7.55e-08, 0.0, 1.0, 7.55e-08, -1.0, 0.0, 0.0, -1.0, 0.0, 0.0, -1.0, 0.0, 0.0, -1.0, 0.0, 0.0, 1.0, 0.0, 0.0, 1.0, 0.0, 0.0, 1.0, 0.0, 0.0, 1.0, 0.0, 0.0, 0.0, 1.0, 7.55e-08, 0.0, 1.0, 7.55e-08, 0.0, 1.0, 7.55e-08, 0.0, 1.0, 7.55e-08, 0.0, 1.0, 7.55e-08, 0.0, 1.0, 7.55e-08, 0.0, 1.0, 7.55e-08, 0.0, 1.0, 7.55e-08, 0.0, 1.0, 0.0, 0.0, 1.0, 0.0, 0.0, 1.0, 0.0, 0.0, 1.0, 0.0, -0.7071, 6.743e-07, 0.7071, -0.7071, 6.743e-07, 0.7071, -0.7071, 6.743e-07, 0.7071, -0.7071, 6.743e-07, 0.7071, -1.0, 0.0, 0.0, -1.0, 0.0, 0.0, -1.0, 0.0, 0.0, -1.0, 0.0, 0.0, 1.0, 0.0, 0.0, 1.0, 0.0, 0.0, 1.0, 0.0, 0.0, 1.0, 0.0, 0.0, 0.0, 1.0, 7.55e-08, 0.0, 1.0, 7.55e-08, 0.0, 1.0, 7.55e-08, 0.0, 1.0, 7.55e-08, 0.0, 1.0, 7.55e-08, 0.0, 1.0, 7.55e-08, 0.0, 1.0, 7.55e-08, 0.0, 1.0, 7.55e-08, -0.7071, 0.0, 0.7071, -0.7071, 0.0, 0.7071, -0.7071, 0.0, 0.7071, -0.7071, 0.0, 0.7071, 0.0, 1.0, 7.55e-08, 0.0, 1.0, 7.55e-08, 0.0, 1.0, 7.55e-08, 0.0, 1.0, 7.55e-08, 0.0, 1.0, 7.55e-08, 0.0, 1.0, 7.55e-08, 0.0, 1.0, 7.55e-08, 0.0, 1.0, 7.55e-08, 0.0, 1.0, 0.0, 0.0, 1.0, 0.0, 0.0, 1.0, 0.0, 0.0, 1.0, 0.0, 0.0, 0.0, 1.0, 0.0, 0.0, 1.0, 0.0, 0.0, 1.0, 0.0, 0.0, 1.0, 0.0, 1.0, 7.55e-08, 0.0, 1.0, 7.55e-08, 0.0, 1.0, 7.55e-08, 0.0, 1.0, 7.55e-08, -1.0, 0.0, 0.0, -1.0, 0.0, 0.0, -1.0, 0.0, 0.0, -1.0, 0.0, 0.0, 0.0, 1.0, 7.55e-08, 0.0, 1.0, 7.55e-08, 0.0, 1.0, 7.55e-08, 0.0, 1.0, 7.55e-08, -1.0, 0.0, 0.0, -1.0, 0.0, 0.0, -1.0, 0.0, 0.0, -1.0, 0.0, 0.0, 0.0, 0.0, 1.0, 0.0, 0.0, 1.0, 0.0, 0.0, 1.0, 0.0, 0.0, 1.0, 0.0, 1.0, 7.55e-08, 0.0, 1.0, 7.55e-08, 0.0, 1.0, 7.55e-08, 0.0, 1.0, 7.55e-08, 1.0, 0.0, 0.0, 1.0, 0.0, 0.0, 1.0, 0.0, 0.0, 1.0, 0.0, 0.0, 0.7071, 0.0, 0.7071, 0.7071, 0.0, 0.7071, 0.7071, 0.0, 0.7071, 0.7071, 0.0, 0.7071, 1.0, 0.0, 0.0, 1.0, 0.0, 0.0, 1.0, 0.0, 0.0, 1.0, 0.0, 0.0, 0.0, 1.0, 7.55e-08, 0.0, 1.0, 7.55e-08, 0.0, 1.0, 7.55e-08, 0.0, 1.0, 7.55e-08, 0.0, 1.0, 7.55e-08, 0.0, 1.0, 7.55e-08, 0.0, 1.0, 7.55e-08, 0.0, 1.0, 7.55e-08, 0.7071, 0.0, 0.7071, 0.7071, 0.0, 0.7071, 0.7071, 0.0, 0.7071, 0.7071, 0.0, 0.7071, -1.0, 0.0, 0.0, -1.0, 0.0, 0.0, -1.0, 0.0, 0.0, -1.0, 0.0, 0.0, 1.0, 0.0, 0.0, 1.0, 0.0, 0.0, 1.0, 0.0, 0.0, 1.0, 0.0, 0.0, 0.0, 1.0, 7.55e-08, 0.0, 1.0, 7.55e-08, 0.0, 1.0, 7.55e-08, 0.0, 1.0, 7.55e-08, 0.7071, 0.0, 0.7071, 0.7071, 0.0, 0.7071, 0.7071, 0.0, 0.7071, 0.7071, 0.0, 0.7071, 0.0, 1.0, 7.55e-08, 0.0, 1.0, 7.55e-08, 0.0, 1.0, 7.55e-08, 0.0, 1.0, 7.55e-08, 1.0, 0.0, 0.0, 1.0, 0.0, 0.0, 1.0, 0.0, 0.0, 1.0, 0.0, 0.0, 1.0, 0.0, 0.0, 1.0, 0.0, 0.0, 1.0, 0.0, 0.0, 1.0, 0.0, 0.0, -1.0, 0.0, 0.0, -1.0, 0.0, 0.0, -1.0, 0.0, 0.0, -1.0, 0.0, 0.0, -1.0, 0.0, 0.0, -1.0, 0.0, 0.0, -1.0, 0.0, 0.0, -1.0, 0.0, 0.0, 0.7071, 0.0, 0.7071, 0.7071, 0.0, 0.7071, 0.7071, 0.0, 0.7071, 0.7071, 0.0, 0.7071, 1.0, 0.0, 0.0, 1.0, 0.0, 0.0, 1.0, 0.0, 0.0, 1.0, 0.0, 0.0, 1.0, 0.0, 0.0, 1.0, 0.0, 0.0, 1.0, 0.0, 0.0, 1.0, 0.0, 0.0, 0.0, 1.0, 0.0, 0.0, 1.0, 0.0, 0.0, 1.0, 0.0, 0.0, 1.0, 0.0, -0.7071, 0.0, 0.7071, -0.7071, 0.0, 0.7071, -0.7071, 0.0, 0.7071, -0.7071, 0.0, 0.7071, 1.0, 0.0, 0.0, 1.0, 0.0, 0.0, 1.0, 0.0, 0.0, 1.0, 0.0, 0.0, 1.0, 0.0, 0.0, 1.0, 0.0, 0.0, 1.0, 0.0, 0.0, 1.0, 0.0, 0.0, -0.7071, 6.743e-07, 0.7071, -0.7071, 6.743e-07, 0.7071, -0.7071, 6.743e-07, 0.7071, -0.7071, 6.743e-07, 0.7071, -1.0, 0.0, 0.0, -1.0, 0.0, 0.0, -1.0, 0.0, 0.0, -1.0, 0.0, 0.0, 1.0, 0.0, 0.0, 1.0, 0.0, 0.0, 1.0, 0.0, 0.0, 1.0, 0.0, 0.0, -1.0, 0.0, 0.0, -1.0, 0.0, 0.0, -1.0, 0.0, 0.0, -1.0, 0.0, 0.0, -1.0, 0.0, 0.0, -1.0, 0.0, 0.0, -1.0, 0.0, 0.0, -1.0, 0.0, 0.0, -5.364e-07, 1.0, -4.768e-07, -5.364e-07, 1.0, -4.768e-07, -5.364e-07, 1.0, -4.768e-07, -5.364e-07, 1.0, -4.768e-07, 0.0, 1.0, 7.55e-08, 0.0, 1.0, 7.55e-08, 0.0, 1.0, 7.55e-08, 0.0, 1.0, 7.55e-08, 0.7071, 0.0, 0.7071, 0.7071, 0.0, 0.7071, 0.7071, 0.0, 0.7071, 0.7071, 0.0, 0.7071, 1.0, 0.0, 0.0, 1.0, 0.0, 0.0, 1.0, 0.0, 0.0, 1.0, 0.0, 0.0, 4.768e-07, 1.0, -4.768e-07, 4.768e-07, 1.0, -4.768e-07, 4.768e-07, 1.0, -4.768e-07, 4.768e-07, 1.0, -4.768e-07, 1.0, 0.0, 0.0, 1.0, 0.0, 0.0, 1.0, 0.0, 0.0, 1.0, 0.0, 0.0, -1.0, 0.0, 0.0, -1.0, 0.0, 0.0, -1.0, 0.0, 0.0, -1.0, 0.0, 0.0, -1.0, 0.0, 0.0, -1.0, 0.0, 0.0, -1.0, 0.0, 0.0, -1.0, 0.0, 0.0, 0.0, 1.0, 0.0, 0.0, 1.0, 0.0, 0.0, 1.0, 0.0, 0.0, 1.0, 0.0, 0.0, 1.0, 7.55e-08, 0.0, 1.0, 7.55e-08, 0.0, 1.0, 7.55e-08, 0.0, 1.0, 7.55e-08, 0.0, 1.0, 7.55e-08, 0.0, 1.0, 7.55e-08, 0.0, 1.0, 7.55e-08, 0.0, 1.0, 7.55e-08, 0.0, 1.0, 7.55e-08, 0.0, 1.0, 7.55e-08, 0.0, 1.0, 7.55e-08, 0.0, 1.0, 7.55e-08, 0.0, 1.0, 0.0, 0.0, 1.0, 0.0, 0.0, 1.0, 0.0, 0.0, 1.0, 0.0])] * 3)])
me_cube = bpy.data.meshes.new('Cube')
me_cube.from_pydata([(-1.5, 0.0, -0.5), (-1.5, 1.0, -0.5), (3.5, 1.0, -17.5), (-1.5, 0.0, 1.0), (-1.5, 1.0, 1.0), (6.5, 0.0, 1.0), (6.5, 1.0, 1.0), (2.5, 1.0, -17.5), (6.5, 1.0, -17.5), (6.5, 0.0, -17.5), (2.5, 0.0, -17.5), (5.5, 1.0, -17.5), (5.5, 0.0, -17.5), (3.5, 0.0, -17.5), (5.5, 0.0, -29.5), (5.5, 1.0, -29.5), (3.5, 1.0, -29.5), (3.5, 0.0, -29.5), (2.5, 1.0, -1.5), (2.5, 0.0, -1.5), (3.5, 0.0, -0.5), (3.5, 1.0, -0.5), (3.5, 0.0, -1.5), (3.5, 1.0, -1.5)], [], [(11, 14, 12), (13, 7, 10), (3, 6, 5), (22, 23, 21), (8, 5, 6), (9, 11, 12), (13, 16, 2), (14, 16, 17), (11, 15, 14), (13, 2, 7), (3, 4, 6), (8, 9, 5), (9, 8, 11), (22, 21, 20), (13, 17, 16), (14, 15, 16), (10, 18, 19), (18, 22, 19), (10, 7, 18), (21, 1, 20), (0, 20, 1), (18, 23, 22)])
me_cube.materials.append(mat_none)
me_cube.update()
me_cube.normals_split_custom_set([tuple(v) for v in zip(*[iter([-1.0, 0.0, 0.0, -1.0, 0.0, 0.0, -1.0, 0.0, 0.0, 0.0, 0.0, 1.0, 0.0, 0.0, 1.0, 0.0, 0.0, 1.0, 0.0, 0.0, -1.0, 0.0, 0.0, -1.0, 0.0, 0.0, -1.0, 1.0, 0.0, 0.0, 1.0, 0.0, 0.0, 1.0, 0.0, 0.0, -1.0, 0.0, -5.155e-08, -1.0, 0.0, -5.155e-08, -1.0, 0.0, -5.155e-08, 0.0, 0.0, 1.0, 0.0, 0.0, 1.0, 0.0, 0.0, 1.0, 1.0, 0.0, 0.0, 1.0, 0.0, 0.0, 1.0, 0.0, 0.0, 0.0, 0.0, 1.0, 0.0, 0.0, 1.0, 0.0, 0.0, 1.0, -1.0, 0.0, 0.0, -1.0, 0.0, 0.0, -1.0, 0.0, 0.0, 0.0, 0.0, 1.0, 0.0, 0.0, 1.0, 0.0, 0.0, 1.0, 0.0, 0.0, -1.0, 0.0, 0.0, -1.0, 0.0, 0.0, -1.0, -1.0, 0.0, -5.155e-08, -1.0, 0.0, -5.155e-08, -1.0, 0.0, -5.155e-08, 0.0, 0.0, 1.0, 0.0, 0.0, 1.0, 0.0, 0.0, 1.0, 1.0, 0.0, 0.0, 1.0, 0.0, 0.0, 1.0, 0.0, 0.0, 1.0, 0.0, 0.0, 1.0, 0.0, 0.0, 1.0, 0.0, 0.0, 0.0, 0.0, 1.0, 0.0, 0.0, 1.0, 0.0, 0.0, 1.0, 1.0, 0.0, 5.96e-08, 1.0, 0.0, 5.96e-08, 1.0, 0.0, 5.96e-08, 0.0, 0.0, -1.0, 0.0, 0.0, -1.0, 0.0, 0.0, -1.0, 1.0, 0.0, 5.96e-08, 1.0, 0.0, 5.96e-08, 1.0, 0.0, 5.96e-08, 0.0, 0.0, 1.0, 0.0, 0.0, 1.0, 0.0, 0.0, 1.0, 0.0, 0.0, 1.0, 0.0, 0.0, 1.0, 0.0, 0.0, 1.0, 0.0, 0.0, -1.0, 0.0, 0.0, -1.0, 0.0, 0.0, -1.0])] * 3)])

# ---- objects
ob_plane = bpy.data.objects.new('Plane', me_plane)
ob_cube = bpy.data.objects.new('Cube', me_cube)

# ---- transforms, parenting, visibility, modifiers, constraints
ob_plane.location = (0.0, 0.0, 0.0)
ob_plane.rotation_euler = (1.571, -0.0, 0.0)
ob_cube.location = (0.0, 0.0, 0.0)
ob_cube.rotation_euler = (1.571, -0.0, 0.0)

# ---- collection membership
col_collection.objects.link(ob_plane)
col_collection.objects.link(ob_cube)

# ---- scene / render settings (as saved in the file)
scene.frame_start = 1; scene.frame_end = 250; scene.frame_set(79)
scene.render.engine = 'BLENDER_EEVEE_NEXT'
scene.cycles.sampling_pattern = 'TABULATED_SOBOL'
scene.view_settings.view_transform = 'Filmic'
bpy.context.view_layer.update()

# ---- added for rendering (the .blend has no active camera and no usable light): camera, sun
cam_auto = bpy.data.cameras.new('AutoCamera')
cam_auto.lens = 50.0
cam_auto.sensor_width = 36.0
cam_auto.clip_end = 1000.0
ob_auto_camera = bpy.data.objects.new('AutoCamera', cam_auto)
scene.collection.objects.link(ob_auto_camera)
ob_auto_camera.location = (33.5359, -21.8931, 25.4287)
ob_auto_camera.rotation_euler = (1.09748, -7.21219e-08, 0.694738)
scene.camera = ob_auto_camera
light_auto_sun = bpy.data.lights.new('AutoSun', 'SUN')
light_auto_sun.energy = 3.0
light_auto_sun.angle = 0.0523599
ob_auto_sun = bpy.data.objects.new('AutoSun', light_auto_sun)
scene.collection.objects.link(ob_auto_sun)
ob_auto_sun.rotation_euler = (0.872665, 0.174533, 0.523599)
bpy.context.view_layer.update()
